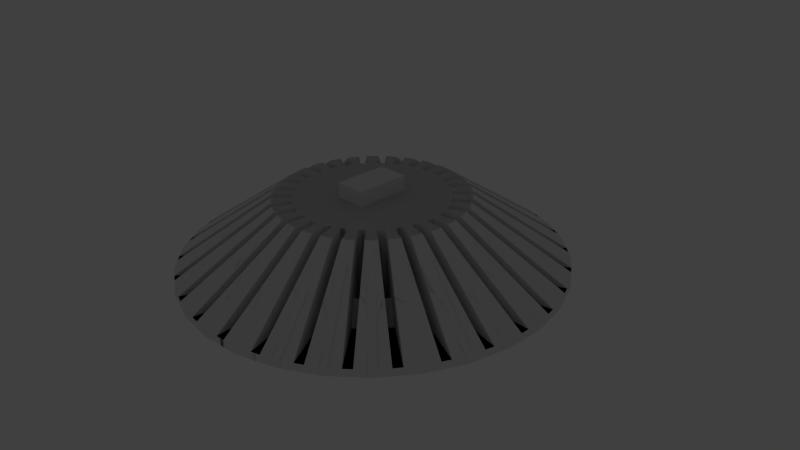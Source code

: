 # Source: design2.blend  (saved by Blender 2.71.0; exported with 4.5.12 LTS)
import bpy
from mathutils import Matrix  # noqa: F401  (used for matrix-valued properties, if any)

bpy.ops.wm.read_factory_settings(use_empty=True)
scene = bpy.context.scene
scene.name = 'Scene'

# ---- collections
col_collection_1 = bpy.data.collections.new('Collection 1'); scene.collection.children.link(col_collection_1)
col_collection_1.hide_render = True
col_collection_1.hide_viewport = True
col_collection_2 = bpy.data.collections.new('Collection 2'); scene.collection.children.link(col_collection_2)
col_collection_2.hide_render = True
col_collection_2.hide_viewport = True
col_collection_5 = bpy.data.collections.new('Collection 5'); scene.collection.children.link(col_collection_5)
col_collection_5.hide_render = True
col_collection_5.hide_viewport = True
col_collection_6 = bpy.data.collections.new('Collection 6'); scene.collection.children.link(col_collection_6)
col_collection_7 = bpy.data.collections.new('Collection 7'); scene.collection.children.link(col_collection_7)
col_collection_7.hide_render = True
col_collection_7.hide_viewport = True
col_collection_8 = bpy.data.collections.new('Collection 8'); scene.collection.children.link(col_collection_8)
col_collection_8.hide_render = True
col_collection_8.hide_viewport = True
col_collection_9 = bpy.data.collections.new('Collection 9'); scene.collection.children.link(col_collection_9)
col_collection_9.hide_render = True
col_collection_9.hide_viewport = True
col_collection_11 = bpy.data.collections.new('Collection 11'); scene.collection.children.link(col_collection_11)
col_collection_11.hide_render = True
col_collection_11.hide_viewport = True
col_collection_16 = bpy.data.collections.new('Collection 16'); scene.collection.children.link(col_collection_16)
col_collection_16.hide_render = True
col_collection_16.hide_viewport = True

# ---- materials (node trees are filled in below, after node groups)
mat_material = bpy.data.materials.new('Material')
mat_material.alpha_threshold = 0.0
mat_material.use_transparent_shadow = False
mat_material.roughness = 0.5
mat_material.line_color = (0.0, 0.0, 0.0, 1.0)

# ---- material node trees

# ---- world
world_world = bpy.data.worlds.new('World'); scene.world = world_world
world_world.color = (0.05088, 0.05088, 0.05088)
world_world.use_sun_shadow = False
world_world.sun_shadow_jitter_overblur = 0.0
world_world.cycles.sampling_method = 'MANUAL'
world_world.cycles.sample_map_resolution = 256

# ---- cameras
cam_camera = bpy.data.cameras.new('Camera')
cam_camera.clip_end = 100.0
cam_camera.lens = 35.0
cam_camera.sensor_width = 32.0
cam_camera.sensor_height = 18.0
cam_camera.ortho_scale = 7.314
cam_camera.dof.focus_distance = 0.0
cam_camera.dof.aperture_fstop = 128.0

# ---- lights
light_lamp = bpy.data.lights.new('Lamp', 'POINT')
light_lamp.transmission_factor = 0.0
light_lamp.cutoff_distance = 30.0
light_lamp.energy = 100.0
light_lamp.shadow_buffer_clip_start = 1.001
light_lamp.shadow_soft_size = 0.1
light_lamp.shadow_maximum_resolution = 0.006
light_lamp.use_absolute_resolution = True
light_lamp.cycles.use_multiple_importance_sampling = False

# ---- meshes
me_cylinder_001 = bpy.data.meshes.new('Cylinder.001')
me_cylinder_001.from_pydata([(-1.187e-08, 1.1, 0.0), (8.045e-08, 0.4721, 0.1), (0.2146, 1.079, 0.0), (0.09348, 0.4629, 0.1), (0.421, 1.016, 0.0), (0.1834, 0.4356, 0.1), (0.6111, 0.9146, 0.0), (0.2662, 0.3914, 0.1), (0.7778, 0.7778, 0.0), (0.3388, 0.3318, 0.1), (0.9146, 0.6111, 0.0), (0.3984, 0.2592, 0.1), (1.016, 0.421, 0.0), (0.4427, 0.1763, 0.1), (1.079, 0.2146, 0.0), (0.47, 0.08643, 0.1), (1.1, 5.455e-08, 0.0), (0.4792, -0.007046, 0.1), (1.079, -0.2146, 0.0), (0.47, -0.1005, 0.1), (1.016, -0.421, 0.0), (0.4427, -0.1904, 0.1), (0.9146, -0.6111, 0.0), (0.3984, -0.2733, 0.1), (0.7778, -0.7778, 0.0), (0.3388, -0.3459, 0.1), (0.6111, -0.9146, 0.0), (0.2662, -0.4055, 0.1), (0.421, -1.016, 0.0), (0.1834, -0.4497, 0.1), (0.2146, -1.079, 0.0), (0.09348, -0.477, 0.1), (-3.703e-07, -1.1, 0.0), (-7.568e-08, -0.4862, 0.1), (-0.2146, -1.079, 0.0), (-0.09348, -0.477, 0.1), (-0.421, -1.016, 0.0), (-0.1834, -0.4497, 0.1), (-0.6111, -0.9146, 0.0), (-0.2662, -0.4055, 0.1), (-0.7778, -0.7778, 0.0), (-0.3388, -0.3459, 0.1), (-0.9146, -0.6111, 0.0), (-0.3984, -0.2733, 0.1), (-1.016, -0.421, 0.0), (-0.4427, -0.1904, 0.1), (-1.079, -0.2146, 0.0), (-0.47, -0.1005, 0.1), (-1.1, 1.034e-06, 0.0), (-0.4792, -0.007046, 0.1), (-1.079, 0.2146, 0.0), (-0.47, 0.08643, 0.1), (-1.016, 0.421, 0.0), (-0.4427, 0.1763, 0.1), (-0.9146, 0.6111, 0.0), (-0.3984, 0.2592, 0.1), (-0.7778, 0.7778, 0.0), (-0.3388, 0.3318, 0.1), (-0.6111, 0.9146, 0.0), (-0.2662, 0.3914, 0.1), (-0.421, 1.016, 0.0), (-0.1834, 0.4356, 0.1), (-0.2146, 1.079, 0.0), (-0.09348, 0.4629, 0.1), (1.376e-07, -0.007046, 0.1), (3.094e-08, -0.2466, 0.1), (-2.393e-09, 1.029, 0.25), (0.2008, 1.009, 0.25), (0.3938, 0.9508, 0.25), (0.5718, 0.8557, 0.25), (0.7277, 0.7277, 0.25), (0.8557, 0.5718, 0.25), (0.9508, 0.3938, 0.25), (1.009, 0.2008, 0.25), (1.029, 7.065e-08, 0.25), (1.009, -0.2008, 0.25), (0.9508, -0.3938, 0.25), (0.8557, -0.5718, 0.25), (0.7277, -0.7277, 0.25), (0.5718, -0.8557, 0.25), (0.3938, -0.9508, 0.25), (0.2008, -1.009, 0.25), (-3.377e-07, -1.029, 0.25), (-0.2008, -1.009, 0.25), (-0.3938, -0.9508, 0.25), (-0.5718, -0.8557, 0.25), (-0.7277, -0.7277, 0.25), (-0.8557, -0.5718, 0.25), (-0.9508, -0.3938, 0.25), (-1.009, -0.2008, 0.25), (-1.029, 9.867e-07, 0.25), (-1.009, 0.2008, 0.25), (-0.9508, 0.3938, 0.25), (-0.8557, 0.5718, 0.25), (-0.7277, 0.7277, 0.25), (-0.5718, 0.8557, 0.25), (-0.3938, 0.9508, 0.25), (-0.2008, 1.009, 0.25), (1.596e-08, 0.9392, 0.1), (0.1839, 0.9211, 0.1), (0.3608, 0.8674, 0.1), (0.5237, 0.7803, 0.1), (0.6666, 0.6631, 0.1), (0.7838, 0.5202, 0.1), (0.8709, 0.3572, 0.1), (0.9246, 0.1804, 0.1), (0.9427, -0.003523, 0.1), (0.9246, -0.1874, 0.1), (0.8709, -0.3643, 0.1), (0.7838, -0.5273, 0.1), (0.6666, -0.6701, 0.1), (0.5237, -0.7873, 0.1), (0.3608, -0.8745, 0.1), (0.1839, -0.9281, 0.1), (-2.912e-07, -0.9462, 0.1), (-0.1839, -0.9281, 0.1), (-0.3608, -0.8745, 0.1), (-0.5237, -0.7873, 0.1), (-0.6666, -0.6701, 0.1), (-0.7838, -0.5273, 0.1), (-0.8709, -0.3643, 0.1), (-0.9246, -0.1874, 0.1), (-0.9427, -0.003522, 0.1), (-0.9246, 0.1804, 0.1), (-0.8709, 0.3572, 0.1), (-0.7838, 0.5202, 0.1), (-0.6666, 0.6631, 0.1), (-0.5237, 0.7803, 0.1), (-0.3608, 0.8674, 0.1), (-0.1839, 0.9211, 0.1)], [], [(98, 1, 3, 99), (99, 3, 5, 100), (100, 5, 7, 101), (101, 7, 9, 102), (102, 9, 11, 103), (103, 11, 13, 104), (104, 13, 15, 105), (105, 15, 17, 106), (106, 17, 19, 107), (107, 19, 21, 108), (108, 21, 23, 109), (109, 23, 25, 110), (110, 25, 27, 111), (111, 27, 29, 112), (112, 29, 31, 113), (113, 31, 33, 114), (114, 33, 35, 115), (115, 35, 37, 116), (116, 37, 39, 117), (117, 39, 41, 118), (118, 41, 43, 119), (119, 43, 45, 120), (120, 45, 47, 121), (121, 47, 49, 122), (122, 49, 51, 123), (123, 51, 53, 124), (124, 53, 55, 125), (125, 55, 57, 126), (126, 57, 59, 127), (127, 59, 61, 128), (129, 63, 1, 98), (128, 61, 63, 129), (0, 2, 4, 6, 8, 10, 12, 14, 16, 18, 20, 22, 24, 26, 28, 30, 32, 34, 36, 38, 40, 42, 44, 46, 48, 50, 52, 54, 56, 58, 60, 62), (55, 53, 64), (11, 9, 64), (33, 31, 64, 65), (61, 59, 64), (39, 37, 64), (3, 1, 64), (17, 15, 64), (45, 43, 64), (23, 21, 64), (51, 49, 64), (7, 5, 64), (29, 27, 64), (57, 55, 64), (35, 33, 65, 64), (13, 11, 64), (63, 61, 64), (41, 39, 64), (19, 17, 64), (47, 45, 64), (25, 23, 64), (53, 51, 64), (9, 7, 64), (31, 29, 64), (59, 57, 64), (37, 35, 64), (15, 13, 64), (1, 63, 64), (43, 41, 64), (21, 19, 64), (49, 47, 64), (5, 3, 64), (27, 25, 64), (0, 66, 67, 2), (2, 67, 68, 4), (4, 68, 69, 6), (6, 69, 70, 8), (8, 70, 71, 10), (10, 71, 72, 12), (12, 72, 73, 14), (14, 73, 74, 16), (16, 74, 75, 18), (18, 75, 76, 20), (20, 76, 77, 22), (22, 77, 78, 24), (24, 78, 79, 26), (26, 79, 80, 28), (28, 80, 81, 30), (30, 81, 82, 32), (32, 82, 83, 34), (34, 83, 84, 36), (36, 84, 85, 38), (38, 85, 86, 40), (40, 86, 87, 42), (42, 87, 88, 44), (44, 88, 89, 46), (46, 89, 90, 48), (48, 90, 91, 50), (50, 91, 92, 52), (52, 92, 93, 54), (54, 93, 94, 56), (56, 94, 95, 58), (58, 95, 96, 60), (62, 97, 66, 0), (60, 96, 97, 62), (66, 98, 99, 67), (67, 99, 100, 68), (68, 100, 101, 69), (69, 101, 102, 70), (70, 102, 103, 71), (71, 103, 104, 72), (72, 104, 105, 73), (73, 105, 106, 74), (74, 106, 107, 75), (75, 107, 108, 76), (76, 108, 109, 77), (77, 109, 110, 78), (78, 110, 111, 79), (79, 111, 112, 80), (80, 112, 113, 81), (81, 113, 114, 82), (82, 114, 115, 83), (83, 115, 116, 84), (84, 116, 117, 85), (85, 117, 118, 86), (86, 118, 119, 87), (87, 119, 120, 88), (88, 120, 121, 89), (89, 121, 122, 90), (90, 122, 123, 91), (91, 123, 124, 92), (92, 124, 125, 93), (93, 125, 126, 94), (94, 126, 127, 95), (95, 127, 128, 96), (97, 129, 98, 66), (96, 128, 129, 97)])
me_cylinder_001.use_remesh_preserve_volume = False
me_cylinder_001.use_remesh_preserve_attributes = False
me_cylinder_001.use_mirror_vertex_groups = False
me_cylinder_001.update()
me_cube_004 = bpy.data.meshes.new('Cube.004')
me_cube_004.from_pydata([(-0.2, -0.35, 0.0), (-0.2, 0.35, 0.0), (0.2, 0.35, 0.0), (0.2, -0.35, 0.0), (-0.2, -0.35, 14.5), (-0.2, 0.35, 14.5), (0.2, 0.35, 14.5), (0.2, -0.35, 14.5)], [], [(4, 5, 1, 0), (5, 6, 2, 1), (6, 7, 3, 2), (7, 4, 0, 3), (0, 1, 2, 3), (7, 6, 5, 4)])
me_cube_004.use_remesh_preserve_volume = False
me_cube_004.use_remesh_preserve_attributes = False
me_cube_004.use_mirror_vertex_groups = False
me_cube_004.update()
me_cylinder = bpy.data.meshes.new('Cylinder')
me_cylinder.from_pydata([(0.0, 1.0, 0.0), (0.0, 1.0, 1.7), (0.1951, 0.9808, 0.0), (0.1951, 0.9808, 1.7), (0.3827, 0.9239, 0.0), (0.3827, 0.9239, 1.7), (0.5556, 0.8315, 0.0), (0.5556, 0.8315, 1.7), (0.7071, 0.7071, 0.0), (0.7071, 0.7071, 1.7), (0.8315, 0.5556, 0.0), (0.8315, 0.5556, 1.7), (0.9239, 0.3827, 0.0), (0.9239, 0.3827, 1.7), (0.9808, 0.1951, 0.0), (0.9808, 0.1951, 1.7), (1.0, 7.55e-08, 0.0), (1.0, 7.55e-08, 1.7), (0.9808, -0.1951, 0.0), (0.9808, -0.1951, 1.7), (0.9239, -0.3827, 0.0), (0.9239, -0.3827, 1.7), (0.8315, -0.5556, 0.0), (0.8315, -0.5556, 1.7), (0.7071, -0.7071, 0.0), (0.7071, -0.7071, 1.7), (0.5556, -0.8315, 0.0), (0.5556, -0.8315, 1.7), (0.3827, -0.9239, 0.0), (0.3827, -0.9239, 1.7), (0.1951, -0.9808, 0.0), (0.1951, -0.9808, 1.7), (-3.258e-07, -1.0, 0.0), (-3.258e-07, -1.0, 1.7), (-0.1951, -0.9808, 0.0), (-0.1951, -0.9808, 1.7), (-0.3827, -0.9239, 0.0), (-0.3827, -0.9239, 1.7), (-0.5556, -0.8315, 0.0), (-0.5556, -0.8315, 1.7), (-0.7071, -0.7071, 0.0), (-0.7071, -0.7071, 1.7), (-0.8315, -0.5556, 0.0), (-0.8315, -0.5556, 1.7), (-0.9239, -0.3827, 0.0), (-0.9239, -0.3827, 1.7), (-0.9808, -0.1951, 0.0), (-0.9808, -0.1951, 1.7), (-1.0, 9.656e-07, 0.0), (-1.0, 9.656e-07, 1.7), (-0.9808, 0.1951, 0.0), (-0.9808, 0.1951, 1.7), (-0.9239, 0.3827, 0.0), (-0.9239, 0.3827, 1.7), (-0.8315, 0.5556, 0.0), (-0.8315, 0.5556, 1.7), (-0.7071, 0.7071, 0.0), (-0.7071, 0.7071, 1.7), (-0.5556, 0.8315, 0.0), (-0.5556, 0.8315, 1.7), (-0.3827, 0.9239, 0.0), (-0.3827, 0.9239, 1.7), (-0.1951, 0.9808, 0.0), (-0.1951, 0.9808, 1.7)], [], [(0, 1, 3, 2), (2, 3, 5, 4), (4, 5, 7, 6), (6, 7, 9, 8), (8, 9, 11, 10), (10, 11, 13, 12), (12, 13, 15, 14), (14, 15, 17, 16), (16, 17, 19, 18), (18, 19, 21, 20), (20, 21, 23, 22), (22, 23, 25, 24), (24, 25, 27, 26), (26, 27, 29, 28), (28, 29, 31, 30), (30, 31, 33, 32), (32, 33, 35, 34), (34, 35, 37, 36), (36, 37, 39, 38), (38, 39, 41, 40), (40, 41, 43, 42), (42, 43, 45, 44), (44, 45, 47, 46), (46, 47, 49, 48), (48, 49, 51, 50), (50, 51, 53, 52), (52, 53, 55, 54), (54, 55, 57, 56), (56, 57, 59, 58), (58, 59, 61, 60), (3, 1, 63, 61, 59, 57, 55, 53, 51, 49, 47, 45, 43, 41, 39, 37, 35, 33, 31, 29, 27, 25, 23, 21, 19, 17, 15, 13, 11, 9, 7, 5), (62, 63, 1, 0), (60, 61, 63, 62), (0, 2, 4, 6, 8, 10, 12, 14, 16, 18, 20, 22, 24, 26, 28, 30, 32, 34, 36, 38, 40, 42, 44, 46, 48, 50, 52, 54, 56, 58, 60, 62)])
me_cylinder.use_remesh_preserve_volume = False
me_cylinder.use_remesh_preserve_attributes = False
me_cylinder.use_mirror_vertex_groups = False
me_cylinder.update()
me_cube_020 = bpy.data.meshes.new('Cube.020')
me_cube_020.from_pydata([(0.16, -0.2, -0.1), (0.06, -0.06, -0.1), (0.16, -0.2, 0.1), (0.06, -0.06, 0.1), (0.18, 0.1223, -0.1), (0.18, 0.1223, 0.1), (0.18, -6.054e-08, 0.1), (0.18, -2.328e-08, -0.1), (0.12, -0.42, -0.1), (0.1, -0.42, -0.1), (0.12, -0.42, 0.1), (0.1, -0.42, 0.1), (0.16, -0.2819, -0.1), (0.08, -0.2087, -0.1), (0.08, -0.2087, 0.1), (0.16, -0.2819, 0.1), (0.2, -0.21, -0.1), (0.2, -0.21, 0.1), (0.2, -0.28, -0.1), (0.2, -0.28, 0.1), (0.16, -0.04, -0.1), (0.16, -0.04, 0.1), (0.16, 0.1223, -0.1), (0.16, 0.1223, 0.1), (-0.16, -0.2, -0.1), (-0.06, -0.06, -0.1), (-0.16, -0.2, 0.1), (-0.06, -0.06, 0.1), (-0.18, 0.1223, -0.1), (-0.18, 0.1223, 0.1), (-0.18, -1.537e-07, 0.1), (-0.18, -1.164e-07, -0.1), (-0.12, -0.42, -0.1), (-0.1, -0.42, -0.1), (-0.12, -0.42, 0.1), (-0.1, -0.42, 0.1), (-0.16, -0.2819, -0.1), (-0.08, -0.22, -0.1), (-0.08, -0.22, 0.1), (-0.16, -0.3, 0.1), (-0.2, -0.21, -0.1), (-0.2, -0.21, 0.1), (-0.2, -0.28, -0.1), (-0.2, -0.28, 0.1), (-0.16, -0.04, -0.1), (6.547e-09, -0.04, 0.1), (-0.16, -0.04, 0.1), (6.547e-09, -0.04, -0.1), (-0.16, 0.1223, -0.1), (9.567e-09, 0.1223, 0.1), (-0.16, 0.1223, 0.1), (9.567e-09, 0.1223, -0.1), (-0.1759, 0.002059, 0.1009)], [], [(12, 8, 9, 13), (11, 9, 8, 10), (14, 11, 10, 15), (13, 9, 11, 14), (0, 12, 13, 1), (3, 14, 15, 2), (1, 13, 14, 3), (15, 19, 17, 2), (19, 10, 8, 18), (17, 19, 18, 16), (0, 16, 18, 12), (10, 19, 15), (2, 17, 16, 0), (12, 18, 8), (2, 0, 20, 21), (21, 6, 5, 23), (7, 20, 22, 4), (6, 7, 4, 5), (7, 6, 21, 20), (4, 22, 23, 5), (20, 0, 1), (36, 37, 33, 32), (47, 44, 48, 51), (46, 45, 49, 50), (35, 34, 32, 33), (38, 39, 34, 35), (37, 38, 35, 33), (24, 25, 37, 36), (27, 26, 39, 38), (25, 27, 38, 37), (39, 26, 41, 43), (43, 42, 32, 34), (41, 40, 42, 43), (24, 36, 42, 40), (34, 39, 43), (26, 24, 40, 41), (36, 32, 42), (26, 46, 44, 24), (47, 25, 44), (27, 45, 46, 26), (46, 50, 29, 30), (31, 28, 48, 44), (30, 29, 28, 31), (45, 27, 25, 47), (31, 44, 46, 30), (48, 50, 49, 51), (28, 29, 50, 48), (44, 25, 24), (47, 51, 22, 20), (21, 23, 49, 45), (47, 20, 1), (3, 2, 21, 45), (45, 47, 1, 3), (22, 51, 49, 23)])
me_cube_020.use_remesh_preserve_volume = False
me_cube_020.use_remesh_preserve_attributes = False
me_cube_020.use_mirror_vertex_groups = False
me_cube_020.update()
me_cube_003 = bpy.data.meshes.new('Cube.003')
me_cube_003.from_pydata([(-0.105, -0.1, -0.18), (-0.105, 0.1, -0.18), (0.105, 0.1, -0.18), (0.105, -0.1, -0.18), (-0.105, -0.1, 0.18), (-0.105, 0.1, 0.18), (0.105, 0.1, 0.18), (0.105, -0.1, 0.18)], [], [(4, 5, 1, 0), (5, 6, 2, 1), (6, 7, 3, 2), (7, 4, 0, 3), (0, 1, 2, 3), (7, 6, 5, 4)])
me_cube_003.use_remesh_preserve_volume = False
me_cube_003.use_remesh_preserve_attributes = False
me_cube_003.use_mirror_vertex_groups = False
me_cube_003.update()
me_cube = bpy.data.meshes.new('Cube')
me_cube.from_pydata([(11.0, 0.05, 0.0), (11.0, -0.05, 0.0), (1.0, -0.05, 0.0), (1.0, 0.05, 0.0), (11.0, 0.05, 16.0), (11.0, -0.05, 16.0), (1.0, -0.05, 16.0), (1.0, 0.05, 16.0), (10.5, 0.05, 0.5), (1.5, 0.05, 0.5), (10.5, 0.05, 15.5), (1.5, 0.05, 15.5), (10.5, -0.05, 0.5), (1.5, -0.05, 0.5), (10.5, -0.05, 15.5), (1.5, -0.05, 15.5), (1.748, 0.05001, 0.0), (1.748, -0.04999, 0.0), (1.75, 0.05001, 0.5), (1.75, -0.04999, 0.5), (1.25, 0.05, 0.0), (1.25, -0.05, 0.0), (1.55, 0.05, 0.5), (1.55, -0.05, 0.5), (1.5, 0.05, 0.25), (1.5, -0.05, 0.25), (1.65, 0.05, 0.5), (1.65, -0.05, 0.5)], [], [(20, 21, 2, 3), (4, 7, 6, 5), (0, 4, 5, 1), (5, 6, 15, 14), (2, 6, 7, 3), (7, 4, 10, 11), (11, 10, 14, 15), (3, 7, 11, 9), (4, 0, 8, 10), (20, 3, 9, 22), (6, 2, 13, 15), (1, 5, 14, 12), (17, 1, 12, 19), (10, 8, 12, 14), (18, 19, 12, 8), (11, 15, 13, 9), (0, 1, 17, 16), (0, 16, 18, 8), (25, 17, 19, 27), (26, 27, 19, 18), (24, 25, 21, 20), (24, 20, 22, 26), (2, 21, 23, 13), (9, 13, 23, 22), (21, 25, 27, 23), (22, 23, 27, 26), (16, 17, 25, 24), (16, 24, 26, 18)])
me_cube.materials.append(mat_material)
me_cube.use_remesh_preserve_volume = False
me_cube.use_remesh_preserve_attributes = False
me_cube.use_mirror_vertex_groups = False
me_cube.update()
me_cube_001 = bpy.data.meshes.new('Cube.001')
me_cube_001.from_pydata([(1.196, 0.387, 0.0), (2.391, 0.7765, 0.0), (1.195, 0.388, 0.85), (1.211, 0.3137, 0.0), (1.234, 0.2061, 0.0), (2.433, 0.5785, 0.0), (2.458, 0.4611, 0.0), (1.234, 0.2061, 0.85), (1.211, 0.3137, 0.85), (0.9574, 0.3057, 0.0), (0.9563, 0.3106, 0.85), (0.9667, 0.2617, 0.0), (0.9667, 0.2617, 0.85), (0.9896, 0.1541, 0.0), (0.9896, 0.1541, 0.85), (0.09574, 0.03057, 0.5611), (0.09574, 0.03057, 0.85), (1.196, 0.387, -0.1), (2.391, 0.7765, -0.1), (2.433, 0.5785, -0.1), (2.458, 0.4611, -0.1), (0.9574, 0.3057, -0.1), (0.09574, 0.03057, 0.45), (0.8127, 0.2648, 0.0), (0.8501, 0.08869, -0.1), (0.8501, 0.08869, 0.85), (0.4782, 0.1553, 0.5611), (0.4782, 0.1553, 0.45), (0.4782, 0.1553, 0.85), (1.69, 0.418, 0.0), (1.714, 0.3055, 0.0), (1.221, 0.316, 0.0), (1.244, 0.208, 0.0), (1.456, 0.367, 0.24), (1.479, 0.2567, 0.24), (0.9349, 0.8399, 0.0), (1.868, 1.682, 0.0), (0.9343, 0.8407, 0.85), (0.9789, 0.7792, 0.0), (1.044, 0.6902, 0.0), (1.987, 1.518, 0.0), (2.058, 1.421, 0.0), (1.044, 0.6902, 0.85), (0.9789, 0.7792, 0.85), (0.7502, 0.6687, 0.0), (0.7473, 0.6727, 0.85), (0.7767, 0.6323, 0.0), (0.7767, 0.6323, 0.85), (0.8413, 0.5433, 0.0), (0.8413, 0.5433, 0.85), (0.07502, 0.06687, 0.5611), (0.07502, 0.06687, 0.85), (0.9349, 0.8399, -0.1), (1.868, 1.682, -0.1), (1.987, 1.518, -0.1), (2.058, 1.421, -0.1), (0.7502, 0.6687, -0.1), (0.07502, 0.06687, 0.45), (0.6348, 0.5724, 0.0), (0.7406, 0.4268, -0.1), (0.7406, 0.4268, 0.85), (0.3737, 0.3364, 0.5611), (0.3737, 0.3364, 0.45), (0.3737, 0.3364, 0.85), (1.374, 1.069, 0.0), (1.441, 0.9762, 0.0), (0.9869, 0.7853, 0.0), (1.052, 0.6959, 0.0), (1.18, 0.9273, 0.24), (1.247, 0.8361, 0.24), (1.089, 0.6272, 0.0), (2.177, 1.257, 0.0), (1.089, 0.6281, 0.85), (1.12, 0.5587, 0.0), (1.164, 0.4582, 0.0), (2.259, 1.072, 0.0), (2.308, 0.962, 0.0), (1.164, 0.4582, 0.85), (1.12, 0.5587, 0.85), (0.8729, 0.4981, 0.0), (0.8708, 0.5027, 0.85), (0.8912, 0.457, 0.0), (0.8912, 0.457, 0.85), (0.9359, 0.3565, 0.0), (0.9359, 0.3565, 0.85), (0.08729, 0.04981, 0.5611), (0.08729, 0.04981, 0.85), (1.089, 0.6272, -0.1), (2.177, 1.257, -0.1), (2.259, 1.072, -0.1), (2.308, 0.962, -0.1), (0.8729, 0.4981, -0.1), (0.08729, 0.04981, 0.45), (0.7399, 0.4279, 0.0), (0.8131, 0.2635, -0.1), (0.8131, 0.2635, 0.85), (0.4354, 0.2513, 0.5611), (0.4354, 0.2513, 0.45), (0.4354, 0.2513, 0.85), (1.566, 0.7602, 0.0), (1.613, 0.6552, 0.0), (1.129, 0.5629, 0.0), (1.174, 0.4621, 0.0), (1.347, 0.6616, 0.24), (1.393, 0.5586, 0.24), (0.2626, 1.229, 0.0), (1.022, 2.297, 0.0), (0.5109, 1.148, 0.85), (0.334, 1.206, 0.0), (0.4386, 1.172, 0.0), (0.7155, 2.396, 0.0), (0.8296, 2.359, 0.0), (0.4386, 1.172, 0.85), (0.334, 1.206, 0.85), (0.2139, 0.982, 0.0), (0.2567, 0.9681, 0.0), (0.2567, 0.9681, 0.85), (0.4089, 0.9186, 0.85), (0.3613, 0.9341, 0.0), (0.3613, 0.9341, 0.85), (0.04041, 0.09202, 0.5611), (0.04041, 0.09202, 0.85), (0.5099, 1.149, -0.1), (1.022, 2.297, -0.1), (0.7155, 2.396, -0.1), (0.8296, 2.359, -0.1), (0.2139, 0.982, -0.1), (0.04041, 0.09202, 0.45), (0.1771, 0.8362, 0.85), (0.1771, 0.8362, 0.0), (0.1771, 0.8362, -0.1), (0.1046, 0.4918, 0.5611), (0.2044, 0.4593, 0.45), (0.2044, 0.4593, 0.85), (0.483, 1.673, 0.0), (0.5924, 1.637, 0.0), (0.3369, 1.215, 0.0), (0.4419, 1.181, 0.0), (0.4099, 1.444, 0.24), (0.5171, 1.409, 0.24), (0.001376, 1.257, 0.0), (0.5224, 2.459, 0.0), (0.2609, 1.229, 0.85), (0.07596, 1.249, 0.0), (0.1854, 1.237, 0.0), (0.2017, 2.493, 0.0), (0.321, 2.48, 0.0), (0.1854, 1.237, 0.85), (0.07597, 1.249, 0.85), (0.005079, 1.005, 0.0), (0.04983, 1.0, 0.0), (0.04983, 1.0, 0.85), (0.209, 0.9835, 0.85), (0.1592, 0.9888, 0.0), (0.1592, 0.9888, 0.85), (0.0204, 0.09841, 0.5611), (0.0204, 0.09841, 0.85), (0.26, 1.23, -0.1), (0.5224, 2.459, -0.1), (0.2017, 2.493, -0.1), (0.321, 2.48, -0.1), (0.005079, 1.005, -0.1), (0.0204, 0.09841, 0.45), (-0.0006556, 0.8548, 0.85), (-0.0006556, 0.8548, 0.0), (-0.0006556, 0.8548, -0.1), (5.311e-05, 0.5027, 0.5611), (0.1045, 0.4918, 0.45), (0.1045, 0.4918, 0.85), (0.1247, 1.736, 0.0), (0.2391, 1.724, 0.0), (0.07681, 1.259, 0.0), (0.1866, 1.247, 0.0), (0.1008, 1.498, 0.24), (0.2128, 1.486, 0.24), (0.5124, 1.148, 0.0), (1.477, 2.034, 0.0), (0.7385, 1.017, 0.85), (0.5774, 1.11, 0.0), (0.6726, 1.055, 0.0), (1.198, 2.195, 0.0), (1.302, 2.135, 0.0), (0.6726, 1.055, 0.85), (0.5774, 1.11, 0.85), (0.4134, 0.916, 0.0), (0.4524, 0.8935, 0.0), (0.4524, 0.8935, 0.85), (0.5909, 0.8135, 0.85), (0.5476, 0.8385, 0.0), (0.5476, 0.8385, 0.85), (0.05866, 0.0816, 0.5611), (0.05866, 0.0816, 0.85), (0.7376, 1.018, -0.1), (1.477, 2.034, -0.1), (1.198, 2.195, -0.1), (1.302, 2.135, -0.1), (0.4134, 0.916, -0.1), (0.05866, 0.0816, 0.45), (0.3471, 0.7811, 0.85), (0.3471, 0.7811, 0.0), (0.3471, 0.7811, -0.1), (0.2045, 0.4593, 0.5611), (0.2955, 0.4068, 0.45), (0.2955, 0.4068, 0.85), (0.8202, 1.536, 0.0), (0.9198, 1.478, 0.0), (0.5822, 1.119, 0.0), (0.6778, 1.064, 0.0), (0.7012, 1.327, 0.24), (0.7988, 1.271, 0.24), (0.7398, 1.016, 0.0), (0.7955, 0.9657, 0.0), (0.8773, 0.8921, 0.0), (1.628, 1.898, 0.0), (1.717, 1.818, 0.0), (0.8773, 0.8921, 0.85), (0.7955, 0.9657, 0.85), (0.5948, 0.8101, 0.0), (0.6283, 0.7799, 0.0), (0.6283, 0.7799, 0.85), (0.71, 0.7063, 0.0), (0.71, 0.7063, 0.85), (1.628, 1.898, -0.1), (1.717, 1.818, -0.1), (0.5948, 0.8101, -0.1), (0.5019, 0.6919, 0.85), (0.5019, 0.6919, 0.0), (0.6356, 0.5714, -0.1), (0.5019, 0.6919, -0.1), (0.6356, 0.5714, 0.85), (0.2956, 0.4067, 0.5611), (1.122, 1.332, 0.0), (1.207, 1.255, 0.0), (0.8021, 0.9733, 0.0), (0.8841, 0.8994, 0.0), (0.9618, 1.152, 0.24), (1.046, 1.077, 0.24), (-1.088, 0.6296, 0.0), (-1.868, 1.682, 0.0), (-0.9343, 0.8407, 0.85), (-1.044, 0.6902, 0.0), (-0.9789, 0.7792, 0.0), (-2.058, 1.421, 0.0), (-1.987, 1.518, 0.0), (-0.9789, 0.7792, 0.85), (-1.044, 0.6902, 0.85), (-0.8678, 0.5069, 0.0), (-0.8413, 0.5433, 0.0), (-0.8413, 0.5433, 0.85), (-0.7473, 0.6727, 0.85), (-0.7767, 0.6323, 0.0), (-0.7767, 0.6323, 0.85), (-0.07502, 0.06687, 0.5611), (-0.07502, 0.06687, 0.85), (-0.9349, 0.8399, -0.1), (-1.868, 1.682, -0.1), (-2.058, 1.421, -0.1), (-1.987, 1.518, -0.1), (-0.7444, 0.6768, -0.1), (-0.07502, 0.06687, 0.45), (-0.7406, 0.4268, 0.85), (-0.7406, 0.4268, 0.0), (-0.7406, 0.4268, -0.1), (-0.4354, 0.2514, 0.5611), (-0.3736, 0.3364, 0.45), (-0.3736, 0.3364, 0.85), (-1.441, 0.9762, 0.0), (-1.374, 1.069, 0.0), (-1.052, 0.696, 0.0), (-0.9869, 0.7853, 0.0), (-1.247, 0.8361, 0.24), (-1.18, 0.9273, 0.24), (-1.195, 0.3897, 0.0), (-2.177, 1.257, 0.0), (-1.089, 0.6281, 0.85), (-1.164, 0.4582, 0.0), (-1.12, 0.5587, 0.0), (-2.308, 0.962, 0.0), (-2.259, 1.072, 0.0), (-1.12, 0.5587, 0.85), (-1.164, 0.4582, 0.85), (-0.9542, 0.3154, 0.0), (-0.9359, 0.3565, 0.0), (-0.9359, 0.3565, 0.85), (-0.8708, 0.5027, 0.85), (-0.8912, 0.457, 0.0), (-0.8912, 0.457, 0.85), (-0.08729, 0.04981, 0.5611), (-0.08729, 0.04981, 0.85), (-1.089, 0.6272, -0.1), (-2.177, 1.257, -0.1), (-2.308, 0.962, -0.1), (-2.259, 1.072, -0.1), (-0.8688, 0.5072, -0.1), (-0.08729, 0.04981, 0.45), (-0.8131, 0.2635, 0.85), (-0.8131, 0.2635, 0.0), (-0.8131, 0.2635, -0.1), (-0.4781, 0.1554, 0.5611), (-0.4354, 0.2513, 0.45), (-0.4354, 0.2513, 0.85), (-1.613, 0.6552, 0.0), (-1.566, 0.7603, 0.0), (-1.174, 0.4621, 0.0), (-1.129, 0.5629, 0.0), (-1.393, 0.5586, 0.24), (-1.347, 0.6616, 0.24), (-1.25, -0.13, 0.0), (-2.5, 0.2625, 0.0), (-1.25, 0.131, 0.85), (-1.25, -0.055, 0.0), (-1.25, 0.055, 0.0), (-2.5, -0.06, 0.0), (-2.5, 0.06, 0.0), (-1.25, 0.055, 0.85), (-1.25, -0.055, 0.85), (-1.0, -0.1, 0.0), (-1.0, -0.055, 0.0), (-1.0, -0.055, 0.85), (-1.0, 0.105, 0.85), (-1.0, 0.055, 0.0), (-1.0, 0.055, 0.85), (-0.1, 0.01, 0.5611), (-0.1, 0.01, 0.85), (-1.25, 0.13, -0.1), (-2.5, 0.2625, -0.1), (-2.5, -0.06, -0.1), (-2.5, 0.06, -0.1), (-1.0, 0.11, -0.1), (-0.1, 0.01, 0.45), (-0.85, -0.09, 0.85), (-0.85, -0.09, 0.0), (-0.85, -0.09, -0.1), (-0.5, -0.0525, 0.5611), (-0.5, 0.0525, 0.45), (-0.5, 0.0525, 0.85), (-1.74, -0.0575, 0.0), (-1.74, 0.0575, 0.0), (-1.26, -0.0552, 0.0), (-1.26, 0.0552, 0.0), (-1.5, -0.05635, 0.24), (-1.5, 0.05635, 0.24), (-1.25, 0.1327, 0.0), (-2.391, 0.7765, 0.0), (-1.195, 0.388, 0.85), (-1.234, 0.2061, 0.0), (-1.211, 0.3137, 0.0), (-2.458, 0.4611, 0.0), (-2.433, 0.5785, 0.0), (-1.211, 0.3137, 0.85), (-1.234, 0.2061, 0.85), (-0.9989, 0.1101, 0.0), (-0.9896, 0.1541, 0.0), (-0.9896, 0.1541, 0.85), (-0.9563, 0.3106, 0.85), (-0.9667, 0.2617, 0.0), (-0.9667, 0.2617, 0.85), (-0.09574, 0.03057, 0.5611), (-0.09574, 0.03057, 0.85), (-1.196, 0.3871, -0.1), (-2.391, 0.7765, -0.1), (-2.458, 0.4611, -0.1), (-2.433, 0.5785, -0.1), (-0.9553, 0.3155, -0.1), (-0.09574, 0.03057, 0.45), (-0.8501, 0.08869, 0.85), (-0.8501, 0.08869, 0.0), (-0.8501, 0.08869, -0.1), (-0.5, 0.0526, 0.5611), (-0.4782, 0.1553, 0.45), (-0.4782, 0.1553, 0.85), (-1.714, 0.3055, 0.0), (-1.69, 0.418, 0.0), (-1.244, 0.208, 0.0), (-1.221, 0.316, 0.0), (-1.479, 0.2568, 0.24), (-1.456, 0.367, 0.24), (-0.7376, 1.018, 0.0), (-1.023, 2.296, 0.0), (-0.5115, 1.148, 0.85), (-0.6726, 1.055, 0.0), (-0.5774, 1.11, 0.0), (-1.302, 2.135, 0.0), (-1.198, 2.195, 0.0), (-0.5774, 1.11, 0.85), (-0.6726, 1.055, 0.85), (-0.5866, 0.816, 0.0), (-0.5476, 0.8385, 0.0), (-0.5476, 0.8385, 0.85), (-0.4091, 0.9185, 0.85), (-0.4524, 0.8935, 0.0), (-0.4524, 0.8935, 0.85), (-0.04134, 0.0916, 0.5611), (-0.04134, 0.0916, 0.85), (-0.5124, 1.148, -0.1), (-1.023, 2.296, -0.1), (-1.302, 2.135, -0.1), (-1.198, 2.195, -0.1), (-0.04134, 0.0916, 0.45), (-0.5029, 0.6911, 0.85), (-0.5029, 0.6911, 0.0), (-0.5029, 0.6911, -0.1), (-0.2955, 0.4068, 0.5611), (-0.2045, 0.4593, 0.45), (-0.2045, 0.4593, 0.85), (-0.9198, 1.478, 0.0), (-0.8202, 1.536, 0.0), (-0.6778, 1.064, 0.0), (-0.5822, 1.119, 0.0), (-0.7988, 1.271, 0.24), (-0.7012, 1.327, 0.24), (-0.933, 0.8419, 0.0), (-1.478, 2.034, 0.0), (-0.7391, 1.017, 0.85), (-0.8773, 0.8921, 0.0), (-0.7955, 0.9657, 0.0), (-1.717, 1.818, 0.0), (-1.628, 1.898, 0.0), (-0.7955, 0.9657, 0.85), (-0.8773, 0.8921, 0.85), (-0.7434, 0.6762, 0.0), (-0.71, 0.7063, 0.0), (-0.71, 0.7063, 0.85), (-0.5911, 0.8134, 0.85), (-0.6283, 0.7799, 0.0), (-0.6283, 0.7799, 0.85), (-0.05948, 0.08101, 0.5611), (-0.05948, 0.08101, 0.85), (-0.7398, 1.016, -0.1), (-1.478, 2.034, -0.1), (-1.717, 1.818, -0.1), (-1.628, 1.898, -0.1), (-0.5874, 0.8168, -0.1), (-0.05948, 0.08101, 0.45), (-0.6356, 0.5715, 0.85), (-0.6356, 0.5715, 0.0), (-0.6356, 0.5715, -0.1), (-0.3736, 0.3364, 0.5611), (-0.2955, 0.4067, 0.45), (-0.2955, 0.4067, 0.85), (-1.207, 1.255, 0.0), (-1.122, 1.332, 0.0), (-0.8841, 0.8994, 0.0), (-0.8021, 0.9733, 0.0), (-1.046, 1.077, 0.24), (-0.9618, 1.152, 0.24), (-0.5099, 1.149, 0.0), (-0.5229, 2.459, 0.0), (-0.2617, 1.229, 0.85), (-0.4386, 1.172, 0.0), (-0.334, 1.206, 0.0), (-0.8296, 2.359, 0.0), (-0.7155, 2.396, 0.0), (-0.334, 1.206, 0.85), (-0.4386, 1.172, 0.85), (-0.4041, 0.9202, 0.0), (-0.3613, 0.9341, 0.0), (-0.3613, 0.9341, 0.85), (-0.2092, 0.9835, 0.85), (-0.2567, 0.9681, 0.0), (-0.2567, 0.9681, 0.85), (-0.02139, 0.0982, 0.5611), (-0.02139, 0.0982, 0.85), (-0.2626, 1.229, -0.1), (-0.5229, 2.459, -0.1), (-0.8296, 2.359, -0.1), (-0.7155, 2.396, -0.1), (-0.4041, 0.9202, -0.1), (-0.02139, 0.0982, 0.45), (-0.3483, 0.7806, 0.85), (-0.3483, 0.7806, 0.0), (-0.3483, 0.7806, -0.1), (-0.2044, 0.4593, 0.5611), (-0.1046, 0.4918, 0.45), (-0.1046, 0.4918, 0.85), (-0.5924, 1.637, 0.0), (-0.483, 1.673, 0.0), (-0.4419, 1.181, 0.0), (-0.3369, 1.215, 0.0), (-0.5171, 1.409, 0.24), (-0.4099, 1.444, 0.24), (-0.2599, 1.23, 0.0), (-0.0002534, 2.514, 0.0), (-0.0003753, 1.257, 0.85), (-0.1854, 1.237, 0.0), (-0.07596, 1.249, 0.0), (-0.321, 2.48, 0.0), (-0.2016, 2.493, 0.0), (-0.07596, 1.249, 0.85), (-0.1854, 1.237, 0.85), (-0.204, 0.9841, 0.0), (-0.1592, 0.9888, 0.0), (-0.1592, 0.9888, 0.85), (-0.0001014, 1.005, 0.85), (-0.04983, 1.0, 0.0), (-0.04983, 1.0, 0.85), (-0.0005074, 0.1005, 0.5611), (-0.0005074, 0.1005, 0.85), (-0.00137, 1.257, -0.1), (-0.0002534, 2.514, -0.1), (-0.321, 2.48, -0.1), (-0.2016, 2.493, -0.1), (-0.204, 0.9841, -0.1), (-0.0005074, 0.1005, 0.45), (-0.1784, 0.8359, 0.85), (-0.1784, 0.8359, 0.0), (-0.1784, 0.8359, -0.1), (-0.1045, 0.4918, 0.5611), (-5.068e-05, 0.5027, 0.45), (-5.068e-05, 0.5027, 0.85), (-0.2391, 1.724, 0.0), (-0.1247, 1.736, 0.0), (-0.1866, 1.247, 0.0), (-0.07681, 1.259, 0.0), (-0.2128, 1.486, 0.24), (-0.1007, 1.498, 0.24), (0.5099, -1.149, 0.0), (1.022, -2.297, 0.0), (0.5109, -1.148, 0.85), (0.4386, -1.172, 0.0), (0.334, -1.206, 0.0), (0.8296, -2.359, 0.0), (0.7155, -2.396, 0.0), (0.334, -1.206, 0.85), (0.4386, -1.172, 0.85), (0.4041, -0.9202, 0.0), (0.4089, -0.9186, 0.85), (0.3613, -0.9341, 0.0), (0.3613, -0.9341, 0.85), (0.2567, -0.9681, 0.0), (0.2567, -0.9681, 0.85), (0.04041, -0.09202, 0.5611), (0.04041, -0.09202, 0.85), (0.5099, -1.149, -0.1), (1.022, -2.297, -0.1), (0.8296, -2.359, -0.1), (0.7155, -2.396, -0.1), (0.2044, -0.985, -0.1), (0.04041, -0.09202, 0.45), (0.3483, -0.7806, 0.0), (0.1771, -0.8362, -0.1), (0.1771, -0.8362, 0.85), (0.2044, -0.4593, 0.5611), (0.2044, -0.4593, 0.45), (0.2044, -0.4593, 0.85), (0.5924, -1.637, 0.0), (0.483, -1.673, 0.0), (0.4419, -1.181, 0.0), (0.3369, -1.215, 0.0), (0.5171, -1.409, 0.24), (0.4099, -1.444, 0.24), (0.7376, -1.018, 0.0), (1.477, -2.034, 0.0), (0.7384, -1.017, 0.85), (0.6726, -1.055, 0.0), (0.5774, -1.11, 0.0), (1.302, -2.135, 0.0), (1.198, -2.195, 0.0), (0.5774, -1.11, 0.85), (0.6726, -1.055, 0.85), (0.5866, -0.816, 0.0), (0.5909, -0.8135, 0.85), (0.5476, -0.8385, 0.0), (0.5476, -0.8385, 0.85), (0.4524, -0.8935, 0.0), (0.4524, -0.8935, 0.85), (0.05866, -0.0816, 0.5611), (0.05866, -0.0816, 0.85), (0.7376, -1.018, -0.1), (1.477, -2.034, -0.1), (1.302, -2.135, -0.1), (1.198, -2.195, -0.1), (0.5866, -0.816, -0.1), (0.4047, -0.921, -0.1), (0.05866, -0.0816, 0.45), (0.5029, -0.6911, 0.0), (0.3471, -0.7811, -0.1), (0.3471, -0.7811, 0.85), (0.2955, -0.4068, 0.5611), (0.2955, -0.4068, 0.45), (0.2955, -0.4068, 0.85), (0.9198, -1.478, 0.0), (0.8202, -1.536, 0.0), (0.6778, -1.064, 0.0), (0.5822, -1.119, 0.0), (0.7988, -1.271, 0.24), (0.7012, -1.327, 0.24), (1.088, -0.6296, 0.0), (2.177, -1.257, 0.0), (1.088, -0.6288, 0.85), (1.044, -0.6902, 0.0), (0.9789, -0.7792, 0.0), (2.058, -1.421, 0.0), (1.987, -1.518, 0.0), (0.9789, -0.7792, 0.85), (1.044, -0.6902, 0.85), (0.8678, -0.5069, 0.0), (0.8707, -0.5028, 0.85), (0.8413, -0.5433, 0.0), (0.8413, -0.5433, 0.85), (0.7767, -0.6323, 0.0), (0.7767, -0.6323, 0.85), (0.08678, -0.05069, 0.5611), (0.08678, -0.05069, 0.85), (1.088, -0.6296, -0.1), (2.177, -1.257, -0.1), (2.058, -1.421, -0.1), (1.987, -1.518, -0.1), (0.8678, -0.5069, -0.1), (0.08678, -0.05069, 0.45), (0.7406, -0.4268, 0.0), (0.6348, -0.5724, -0.1), (0.6348, -0.5724, 0.85), (0.4354, -0.2514, 0.5611), (0.4354, -0.2514, 0.45), (0.4354, -0.2514, 0.85), (1.441, -0.9762, 0.0), (1.374, -1.069, 0.0), (1.052, -0.696, 0.0), (0.9869, -0.7853, 0.0), (1.247, -0.8361, 0.24), (1.18, -0.9273, 0.24), (0.933, -0.8419, 0.0), (1.868, -1.682, 0.0), (0.9338, -0.8413, 0.85), (0.8773, -0.8921, 0.0), (0.7955, -0.9657, 0.0), (1.717, -1.818, 0.0), (1.628, -1.898, 0.0), (0.7955, -0.9657, 0.85), (0.8773, -0.8921, 0.85), (0.7434, -0.6762, 0.0), (0.7472, -0.6729, 0.85), (0.71, -0.7063, 0.0), (0.71, -0.7063, 0.85), (0.6283, -0.7799, 0.0), (0.6283, -0.7799, 0.85), (0.07434, -0.06762, 0.5611), (0.07434, -0.06762, 0.85), (0.933, -0.8419, -0.1), (1.868, -1.682, -0.1), (1.717, -1.818, -0.1), (1.628, -1.898, -0.1), (0.7434, -0.6762, -0.1), (0.07434, -0.06762, 0.45), (0.6356, -0.5715, 0.0), (0.5019, -0.6919, -0.1), (0.5019, -0.6919, 0.85), (0.3736, -0.3364, 0.5611), (0.3736, -0.3364, 0.45), (0.3736, -0.3364, 0.85), (1.207, -1.255, 0.0), (1.122, -1.332, 0.0), (0.8841, -0.8994, 0.0), (0.8021, -0.9733, 0.0), (1.046, -1.077, 0.24), (0.9618, -1.152, 0.24), (1.25, 0.13, 0.0), (2.5, 0.2625, 0.0), (1.25, 0.131, 0.85), (1.25, 0.055, 0.0), (1.25, -0.055, 0.0), (2.5, 0.06, 0.0), (2.5, -0.06, 0.0), (1.25, -0.055, 0.85), (1.25, 0.055, 0.85), (1.0, 0.1, 0.0), (1.0, 0.105, 0.85), (1.0, 0.055, 0.0), (1.0, 0.055, 0.85), (1.0, -0.055, 0.0), (1.0, -0.055, 0.85), (0.1, 0.01, 0.5611), (0.1, 0.01, 0.85), (1.25, 0.13, -0.1), (2.5, 0.2625, -0.1), (2.5, 0.06, -0.1), (2.5, -0.06, -0.1), (1.0, 0.1, -0.1), (0.1, 0.01, 0.45), (0.85, 0.09, 0.0), (0.85, -0.09, -0.1), (0.85, -0.09, 0.85), (0.5, 0.0525, 0.5611), (0.5, 0.0525, 0.45), (0.5, 0.0525, 0.85), (1.74, 0.0575, 0.0), (1.74, -0.0575, 0.0), (1.26, 0.0552, 0.0), (1.26, -0.0552, 0.0), (1.5, 0.05635, 0.24), (1.5, -0.05635, 0.24), (1.25, -0.1327, 0.0), (2.5, -0.263, 0.0), (1.25, -0.1318, 0.85), (1.234, -0.2061, 0.0), (1.211, -0.3137, 0.0), (2.458, -0.4611, 0.0), (2.433, -0.5785, 0.0), (1.211, -0.3137, 0.85), (1.234, -0.2061, 0.85), (0.9989, -0.1101, 0.0), (1.0, -0.1052, 0.85), (0.9896, -0.1541, 0.0), (0.9896, -0.1541, 0.85), (0.9667, -0.2617, 0.0), (0.9667, -0.2617, 0.85), (0.09989, -0.01101, 0.5611), (0.09989, -0.01101, 0.85), (1.25, -0.1327, -0.1), (2.5, -0.263, -0.1), (2.458, -0.4611, -0.1), (2.433, -0.5785, -0.1), (0.9989, -0.1101, -0.1), (0.09989, -0.01101, 0.45), (0.8501, -0.08869, 0.0), (0.8127, -0.2648, -0.1), (0.8127, -0.2648, 0.85), (0.5, -0.0526, 0.5611), (0.5, -0.0526, 0.45), (0.5, -0.0526, 0.85), (1.714, -0.3055, 0.0), (1.69, -0.418, 0.0), (1.244, -0.208, 0.0), (1.221, -0.316, 0.0), (1.479, -0.2567, 0.24), (1.456, -0.367, 0.24), (1.195, -0.3897, 0.0), (2.391, -0.777, 0.0), (1.195, -0.3887, 0.85), (1.164, -0.4582, 0.0), (1.12, -0.5587, 0.0), (2.308, -0.962, 0.0), (2.259, -1.072, 0.0), (1.12, -0.5587, 0.85), (1.164, -0.4582, 0.85), (0.9542, -0.3154, 0.0), (0.9563, -0.3108, 0.85), (0.9359, -0.3565, 0.0), (0.9359, -0.3565, 0.85), (0.8912, -0.457, 0.0), (0.8912, -0.457, 0.85), (0.09542, -0.03154, 0.5611), (0.09542, -0.03154, 0.85), (1.195, -0.3897, -0.1), (2.391, -0.777, -0.1), (2.308, -0.962, -0.1), (2.259, -1.072, -0.1), (0.9542, -0.3154, -0.1), (0.09542, -0.03154, 0.45), (0.8131, -0.2635, 0.0), (0.7399, -0.4279, -0.1), (0.7399, -0.4279, 0.85), (0.4781, -0.1554, 0.5611), (0.4781, -0.1554, 0.45), (0.4781, -0.1554, 0.85), (1.613, -0.6552, 0.0), (1.566, -0.7603, 0.0), (1.174, -0.4621, 0.0), (1.129, -0.5629, 0.0), (1.393, -0.5586, 0.24), (1.347, -0.6616, 0.24), (-0.5124, -1.148, 0.0), (-1.023, -2.296, 0.0), (-0.5116, -1.148, 0.85), (-0.5774, -1.11, 0.0), (-0.6726, -1.055, 0.0), (-1.198, -2.195, 0.0), (-1.302, -2.135, 0.0), (-0.6726, -1.055, 0.85), (-0.5774, -1.11, 0.85), (-0.4134, -0.916, 0.0), (-0.4091, -0.9185, 0.85), (-0.4524, -0.8935, 0.0), (-0.4524, -0.8935, 0.85), (-0.5476, -0.8385, 0.0), (-0.5476, -0.8385, 0.85), (-0.04134, -0.0916, 0.5611), (-0.04134, -0.0916, 0.85), (-0.5124, -1.148, -0.1), (-1.023, -2.296, -0.1), (-1.198, -2.195, -0.1), (-1.302, -2.135, -0.1), (-0.5953, -0.811, -0.1), (-0.04134, -0.0916, 0.45), (-0.3471, -0.7811, 0.0), (-0.5029, -0.6911, -0.1), (-0.5029, -0.6911, 0.85), (-0.2045, -0.4593, 0.5611), (-0.2045, -0.4593, 0.45), (-0.2045, -0.4593, 0.85), (-0.8202, -1.536, 0.0), (-0.9198, -1.478, 0.0), (-0.5822, -1.119, 0.0), (-0.6778, -1.064, 0.0), (-0.7012, -1.327, 0.24), (-0.7988, -1.271, 0.24), (-0.2626, -1.229, 0.0), (-0.5229, -2.459, 0.0), (-0.2617, -1.229, 0.85), (-0.334, -1.206, 0.0), (-0.4386, -1.172, 0.0), (-0.7155, -2.396, 0.0), (-0.8296, -2.359, 0.0), (-0.4386, -1.172, 0.85), (-0.334, -1.206, 0.85), (-0.2139, -0.982, 0.0), (-0.2092, -0.9835, 0.85), (-0.2567, -0.9681, 0.0), (-0.2567, -0.9681, 0.85), (-0.3613, -0.9341, 0.0), (-0.3613, -0.9341, 0.85), (-0.02139, -0.0982, 0.5611), (-0.02139, -0.0982, 0.85), (-0.2626, -1.229, -0.1), (-0.5229, -2.459, -0.1), (-0.7155, -2.396, -0.1), (-0.8296, -2.359, -0.1), (-0.4136, -0.9171, -0.1), (-0.02139, -0.0982, 0.45), (-0.1771, -0.8362, 0.0), (-0.3483, -0.7806, -0.1), (-0.3483, -0.7806, 0.85), (-0.1046, -0.4918, 0.5611), (-0.1046, -0.4918, 0.45), (-0.1046, -0.4918, 0.85), (-0.483, -1.673, 0.0), (-0.5924, -1.637, 0.0), (-0.3369, -1.215, 0.0), (-0.4419, -1.181, 0.0), (-0.4099, -1.444, 0.24), (-0.5171, -1.409, 0.24), (0.2599, -1.23, 0.0), (0.5224, -2.459, 0.0), (0.2609, -1.229, 0.85), (0.1854, -1.237, 0.0), (0.07596, -1.249, 0.0), (0.321, -2.48, 0.0), (0.2016, -2.493, 0.0), (0.07596, -1.249, 0.85), (0.1854, -1.237, 0.85), (0.204, -0.9841, 0.0), (0.209, -0.9835, 0.85), (0.1592, -0.9888, 0.0), (0.1592, -0.9888, 0.85), (0.04983, -1.0, 0.0), (0.04983, -1.0, 0.85), (0.0204, -0.09841, 0.5611), (0.0204, -0.09841, 0.85), (0.2599, -1.23, -0.1), (0.5224, -2.459, -0.1), (0.321, -2.48, -0.1), (0.2016, -2.493, -0.1), (-0.00487, -1.006, -0.1), (0.0204, -0.09841, 0.45), (0.1784, -0.8359, 0.0), (-0.0006584, -0.8548, -0.1), (-0.0006584, -0.8548, 0.85), (0.1045, -0.4918, 0.5611), (0.1045, -0.4918, 0.45), (0.1045, -0.4918, 0.85), (0.2391, -1.724, 0.0), (0.1247, -1.736, 0.0), (0.1866, -1.247, 0.0), (0.07681, -1.259, 0.0), (0.2128, -1.486, 0.24), (0.1008, -1.498, 0.24), (-0.001374, -1.257, 0.0), (-0.0002617, -2.514, 0.0), (-0.0003794, -1.257, 0.85), (-0.07596, -1.249, 0.0), (-0.1854, -1.237, 0.0), (-0.2017, -2.493, 0.0), (-0.321, -2.48, 0.0), (-0.1854, -1.237, 0.85), (-0.07596, -1.249, 0.85), (-0.005077, -1.005, 0.0), (-0.0001046, -1.005, 0.85), (-0.04983, -1.0, 0.0), (-0.04983, -1.0, 0.85), (-0.1592, -0.9888, 0.0), (-0.1592, -0.9888, 0.85), (-0.0005076, -0.1005, 0.5611), (-0.0005078, -0.1005, 0.85), (-0.001374, -1.257, -0.1), (-0.0002617, -2.514, -0.1), (-0.2017, -2.493, -0.1), (-0.321, -2.48, -0.1), (-0.2139, -0.983, -0.1), (-0.0005076, -0.1005, 0.45), (0.0006569, -0.8548, 0.0), (-0.1784, -0.8359, -0.1), (-0.1784, -0.8359, 0.85), (-5.235e-05, -0.5027, 0.5611), (-5.235e-05, -0.5027, 0.45), (-5.235e-05, -0.5027, 0.85), (-0.1247, -1.736, 0.0), (-0.2391, -1.724, 0.0), (-0.07681, -1.259, 0.0), (-0.1866, -1.247, 0.0), (-0.1008, -1.498, 0.24), (-0.2128, -1.486, 0.24), (-0.9349, -0.8399, 0.0), (-2.177, -1.257, 0.0), (-1.088, -0.6287, 0.85), (-0.9789, -0.7792, 0.0), (-1.044, -0.6902, 0.0), (-1.987, -1.518, 0.0), (-2.058, -1.421, 0.0), (-1.044, -0.6902, 0.85), (-0.9789, -0.7792, 0.85), (-0.7502, -0.6687, 0.0), (-0.7767, -0.6323, 0.0), (-0.7767, -0.6323, 0.85), (-0.8707, -0.5028, 0.85), (-0.8413, -0.5433, 0.0), (-0.8413, -0.5433, 0.85), (-0.08678, -0.05069, 0.5611), (-0.08678, -0.05069, 0.85), (-1.088, -0.6296, -0.1), (-2.177, -1.257, -0.1), (-1.987, -1.518, -0.1), (-2.058, -1.421, -0.1), (-0.8737, -0.4988, -0.1), (-0.08678, -0.05069, 0.45), (-0.6348, -0.5724, 0.85), (-0.6348, -0.5724, 0.0), (-0.6348, -0.5724, -0.1), (-0.3737, -0.3364, 0.5611), (-0.4354, -0.2514, 0.45), (-0.4354, -0.2514, 0.85), (-1.374, -1.069, 0.0), (-1.441, -0.9762, 0.0), (-0.9869, -0.7853, 0.0), (-1.052, -0.696, 0.0), (-1.18, -0.9273, 0.24), (-1.247, -0.8361, 0.24), (-0.7398, -1.016, 0.0), (-1.478, -2.034, 0.0), (-1.868, -1.682, 0.0), (-0.9338, -0.8413, 0.85), (-0.7391, -1.017, 0.85), (-0.7955, -0.9657, 0.0), (-0.8773, -0.8921, 0.0), (-1.628, -1.898, 0.0), (-1.717, -1.818, 0.0), (-0.8773, -0.8921, 0.85), (-0.7955, -0.9657, 0.85), (-0.5948, -0.8101, 0.0), (-0.5911, -0.8134, 0.85), (-0.6283, -0.7799, 0.0), (-0.6283, -0.7799, 0.85), (-0.7472, -0.6729, 0.85), (-0.71, -0.7063, 0.0), (-0.71, -0.7063, 0.85), (-0.05948, -0.08101, 0.5611), (-0.05948, -0.08101, 0.85), (-0.07434, -0.06762, 0.5611), (-0.07434, -0.06762, 0.85), (-0.7398, -1.016, -0.1), (-0.933, -0.8419, -0.1), (-1.478, -2.034, -0.1), (-1.868, -1.682, -0.1), (-1.628, -1.898, -0.1), (-1.717, -1.818, -0.1), (-0.7509, -0.6695, -0.1), (-0.05948, -0.08101, 0.45), (-0.07434, -0.06762, 0.45), (-0.5019, -0.6919, 0.0), (-0.2956, -0.4067, 0.5611), (-0.2956, -0.4067, 0.45), (-0.2956, -0.4067, 0.85), (-0.3736, -0.3364, 0.45), (-0.3736, -0.3364, 0.85), (-1.122, -1.332, 0.0), (-1.207, -1.255, 0.0), (-0.8021, -0.9733, 0.0), (-0.8841, -0.8994, 0.0), (-0.9618, -1.152, 0.24), (-1.046, -1.077, 0.24), (-1.089, -0.6272, 0.0), (-2.391, -0.777, 0.0), (-1.195, -0.3887, 0.85), (-1.12, -0.5587, 0.0), (-1.164, -0.4582, 0.0), (-2.259, -1.072, 0.0), (-2.308, -0.962, 0.0), (-1.164, -0.4582, 0.85), (-1.12, -0.5587, 0.85), (-0.8729, -0.4981, 0.0), (-0.8912, -0.457, 0.0), (-0.8912, -0.457, 0.85), (-0.9563, -0.3108, 0.85), (-0.9359, -0.3565, 0.0), (-0.9359, -0.3565, 0.85), (-0.09542, -0.03154, 0.5611), (-0.09542, -0.03154, 0.85), (-1.195, -0.3897, -0.1), (-2.391, -0.777, -0.1), (-2.259, -1.072, -0.1), (-2.308, -0.962, -0.1), (-0.9583, -0.3062, -0.1), (-0.09542, -0.03154, 0.45), (-0.7399, -0.4279, 0.85), (-0.7399, -0.4279, 0.0), (-0.7399, -0.4279, -0.1), (-0.4354, -0.2513, 0.5611), (-0.4781, -0.1554, 0.45), (-0.4781, -0.1554, 0.85), (-1.566, -0.7602, 0.0), (-1.613, -0.6552, 0.0), (-1.129, -0.5629, 0.0), (-1.174, -0.4621, 0.0), (-1.347, -0.6616, 0.24), (-1.393, -0.5586, 0.24), (-1.196, -0.387, 0.0), (-2.5, -0.263, 0.0), (-1.25, -0.1318, 0.85), (-1.211, -0.3137, 0.0), (-1.234, -0.2061, 0.0), (-2.433, -0.5785, 0.0), (-2.458, -0.4611, 0.0), (-1.234, -0.2061, 0.85), (-1.211, -0.3137, 0.85), (-0.9574, -0.3057, 0.0), (-0.9667, -0.2617, 0.0), (-0.9667, -0.2617, 0.85), (-1.0, -0.1052, 0.85), (-0.9896, -0.1541, 0.0), (-0.9896, -0.1541, 0.85), (-0.09989, -0.01101, 0.5611), (-0.09989, -0.01101, 0.85), (-1.25, -0.1327, -0.1), (-2.5, -0.263, -0.1), (-2.433, -0.5785, -0.1), (-2.458, -0.4611, -0.1), (-1.001, -0.1003, -0.1), (-0.09989, -0.01101, 0.45), (-0.8127, -0.2648, 0.85), (-0.8127, -0.2648, 0.0), (-0.8127, -0.2648, -0.1), (-0.4782, -0.1553, 0.5611), (-0.5, -0.0526, 0.45), (-0.5, -0.0526, 0.85), (-1.69, -0.418, 0.0), (-1.714, -0.3055, 0.0), (-1.221, -0.316, 0.0), (-1.244, -0.208, 0.0), (-1.456, -0.367, 0.24), (-1.479, -0.2567, 0.24)], [], [(4, 3, 11, 13), (2, 0, 9, 10), (1, 2, 8, 5), (8, 2, 10, 12), (3, 8, 12, 11), (13, 11, 12, 14), (7, 4, 13, 14), (30, 6, 5, 29), (28, 26, 15, 16), (5, 6, 20, 19), (9, 0, 17, 21), (1, 5, 19, 18), (0, 1, 18, 17), (15, 26, 27, 22), (34, 30, 29, 33), (4, 32, 31, 3), (32, 34, 33, 31), (3, 31, 33, 8), (5, 8, 33, 29), (1, 0, 2), (4, 7, 34, 32), (6, 30, 34, 7), (39, 38, 46, 48), (37, 35, 44, 45), (36, 37, 43, 40), (43, 37, 45, 47), (38, 43, 47, 46), (48, 46, 47, 49), (42, 39, 48, 49), (65, 41, 40, 64), (63, 61, 50, 51), (40, 41, 55, 54), (44, 35, 52, 56), (36, 40, 54, 53), (35, 36, 53, 52), (50, 61, 62, 57), (69, 65, 64, 68), (39, 67, 66, 38), (67, 69, 68, 66), (38, 66, 68, 43), (40, 43, 68, 64), (36, 35, 37), (39, 42, 69, 67), (41, 65, 69, 42), (74, 73, 81, 83), (72, 70, 79, 80), (71, 72, 78, 75), (78, 72, 80, 82), (73, 78, 82, 81), (83, 81, 82, 84), (77, 74, 83, 84), (100, 76, 75, 99), (98, 96, 85, 86), (75, 76, 90, 89), (79, 70, 87, 91), (71, 75, 89, 88), (70, 71, 88, 87), (85, 96, 97, 92), (104, 100, 99, 103), (74, 102, 101, 73), (102, 104, 103, 101), (73, 101, 103, 78), (75, 78, 103, 99), (71, 70, 72), (74, 77, 104, 102), (76, 100, 104, 77), (111, 112, 107, 106), (109, 108, 115, 118), (108, 113, 116, 115), (118, 115, 116, 119), (112, 109, 118, 119), (107, 112, 119, 117), (135, 111, 110, 134), (129, 114, 126, 130), (110, 111, 125, 124), (111, 106, 123, 125), (139, 135, 134, 138), (109, 137, 136, 108), (137, 139, 138, 136), (108, 136, 138, 113), (110, 113, 138, 134), (109, 112, 139, 137), (111, 135, 139, 112), (146, 147, 142, 141), (144, 143, 150, 153), (143, 148, 151, 150), (153, 150, 151, 154), (147, 144, 153, 154), (142, 147, 154, 152), (170, 146, 145, 169), (164, 149, 161, 165), (145, 146, 160, 159), (146, 141, 158, 160), (174, 170, 169, 173), (144, 172, 171, 143), (172, 174, 173, 171), (143, 171, 173, 148), (145, 148, 173, 169), (144, 147, 174, 172), (146, 170, 174, 147), (181, 182, 177, 176), (179, 178, 185, 188), (178, 183, 186, 185), (188, 185, 186, 189), (182, 179, 188, 189), (177, 182, 189, 187), (205, 181, 180, 204), (199, 184, 196, 200), (180, 181, 195, 194), (181, 176, 193, 195), (209, 205, 204, 208), (179, 207, 206, 178), (207, 209, 208, 206), (178, 206, 208, 183), (180, 183, 208, 204), (179, 182, 209, 207), (181, 205, 209, 182), (212, 211, 218, 220), (211, 216, 219, 218), (220, 218, 219, 221), (215, 212, 220, 221), (232, 214, 213, 231), (226, 217, 224, 228), (213, 214, 223, 222), (236, 232, 231, 235), (212, 234, 233, 211), (234, 236, 235, 233), (211, 233, 235, 216), (213, 216, 235, 231), (212, 215, 236, 234), (214, 232, 236, 215), (243, 244, 239, 238), (241, 240, 247, 250), (240, 245, 248, 247), (250, 247, 248, 251), (244, 241, 250, 251), (239, 244, 251, 249), (267, 243, 242, 266), (242, 243, 257, 256), (243, 238, 255, 257), (271, 267, 266, 270), (241, 269, 268, 240), (269, 271, 270, 268), (240, 268, 270, 245), (242, 245, 270, 266), (241, 244, 271, 269), (243, 267, 271, 244), (278, 279, 274, 273), (276, 275, 282, 285), (275, 280, 283, 282), (285, 282, 283, 286), (279, 276, 285, 286), (274, 279, 286, 284), (302, 278, 277, 301), (277, 278, 292, 291), (278, 273, 290, 292), (306, 302, 301, 305), (276, 304, 303, 275), (304, 306, 305, 303), (275, 303, 305, 280), (277, 280, 305, 301), (276, 279, 306, 304), (278, 302, 306, 279), (313, 314, 309, 308), (311, 310, 317, 320), (310, 315, 318, 317), (320, 317, 318, 321), (314, 311, 320, 321), (309, 314, 321, 319), (337, 313, 312, 336), (312, 313, 327, 326), (313, 308, 325, 327), (341, 337, 336, 340), (311, 339, 338, 310), (339, 341, 340, 338), (310, 338, 340, 315), (312, 315, 340, 336), (311, 314, 341, 339), (313, 337, 341, 314), (348, 349, 344, 343), (346, 345, 352, 355), (345, 350, 353, 352), (355, 352, 353, 356), (349, 346, 355, 356), (344, 349, 356, 354), (372, 348, 347, 371), (347, 348, 362, 361), (348, 343, 360, 362), (376, 372, 371, 375), (346, 374, 373, 345), (374, 376, 375, 373), (345, 373, 375, 350), (347, 350, 375, 371), (346, 349, 376, 374), (348, 372, 376, 349), (383, 384, 379, 378), (381, 380, 387, 390), (380, 385, 388, 387), (390, 387, 388, 391), (384, 381, 390, 391), (379, 384, 391, 389), (406, 383, 382, 405), (382, 383, 397, 396), (383, 378, 395, 397), (410, 406, 405, 409), (381, 408, 407, 380), (408, 410, 409, 407), (380, 407, 409, 385), (382, 385, 409, 405), (381, 384, 410, 408), (383, 406, 410, 384), (417, 418, 413, 412), (415, 414, 421, 424), (414, 419, 422, 421), (424, 421, 422, 425), (418, 415, 424, 425), (413, 418, 425, 423), (441, 417, 416, 440), (416, 417, 431, 430), (417, 412, 429, 431), (445, 441, 440, 444), (415, 443, 442, 414), (443, 445, 444, 442), (414, 442, 444, 419), (416, 419, 444, 440), (415, 418, 445, 443), (417, 441, 445, 418), (452, 453, 448, 447), (450, 449, 456, 459), (449, 454, 457, 456), (459, 456, 457, 460), (453, 450, 459, 460), (448, 453, 460, 458), (476, 452, 451, 475), (470, 455, 467, 471), (451, 452, 466, 465), (452, 447, 464, 466), (480, 476, 475, 479), (450, 478, 477, 449), (478, 480, 479, 477), (449, 477, 479, 454), (451, 454, 479, 475), (450, 453, 480, 478), (452, 476, 480, 453), (487, 488, 483, 482), (485, 484, 491, 494), (484, 489, 492, 491), (494, 491, 492, 495), (488, 485, 494, 495), (483, 488, 495, 493), (511, 487, 486, 510), (505, 490, 502, 506), (486, 487, 501, 500), (487, 482, 499, 501), (515, 511, 510, 514), (485, 513, 512, 484), (513, 515, 514, 512), (484, 512, 514, 489), (486, 489, 514, 510), (485, 488, 515, 513), (487, 511, 515, 488), (520, 519, 527, 529), (518, 516, 525, 526), (517, 518, 524, 521), (524, 518, 526, 528), (519, 524, 528, 527), (529, 527, 528, 530), (523, 520, 529, 530), (546, 522, 521, 545), (544, 542, 531, 532), (521, 522, 536, 535), (517, 521, 535, 534), (516, 517, 534, 533), (531, 542, 543, 538), (550, 546, 545, 549), (520, 548, 547, 519), (548, 550, 549, 547), (519, 547, 549, 524), (521, 524, 549, 545), (517, 516, 518), (520, 523, 550, 548), (522, 546, 550, 523), (555, 554, 562, 564), (553, 551, 560, 561), (552, 553, 559, 556), (559, 553, 561, 563), (554, 559, 563, 562), (564, 562, 563, 565), (558, 555, 564, 565), (582, 557, 556, 581), (580, 578, 566, 567), (556, 557, 571, 570), (560, 551, 568, 572), (552, 556, 570, 569), (551, 552, 569, 568), (566, 578, 579, 574), (586, 582, 581, 585), (555, 584, 583, 554), (584, 586, 585, 583), (554, 583, 585, 559), (556, 559, 585, 581), (552, 551, 553), (555, 558, 586, 584), (557, 582, 586, 558), (591, 590, 598, 600), (589, 587, 596, 597), (588, 589, 595, 592), (595, 589, 597, 599), (590, 595, 599, 598), (600, 598, 599, 601), (594, 591, 600, 601), (617, 593, 592, 616), (615, 613, 602, 603), (592, 593, 607, 606), (596, 587, 604, 608), (588, 592, 606, 605), (587, 588, 605, 604), (602, 613, 614, 609), (621, 617, 616, 620), (591, 619, 618, 590), (619, 621, 620, 618), (590, 618, 620, 595), (592, 595, 620, 616), (588, 587, 589), (591, 594, 621, 619), (593, 617, 621, 594), (626, 625, 633, 635), (624, 622, 631, 632), (623, 624, 630, 627), (630, 624, 632, 634), (625, 630, 634, 633), (635, 633, 634, 636), (629, 626, 635, 636), (652, 628, 627, 651), (650, 648, 637, 638), (627, 628, 642, 641), (631, 622, 639, 643), (623, 627, 641, 640), (622, 623, 640, 639), (637, 648, 649, 644), (656, 652, 651, 655), (626, 654, 653, 625), (654, 656, 655, 653), (625, 653, 655, 630), (627, 630, 655, 651), (623, 622, 624), (626, 629, 656, 654), (628, 652, 656, 629), (661, 660, 668, 670), (659, 657, 666, 667), (658, 659, 665, 662), (665, 659, 667, 669), (660, 665, 669, 668), (670, 668, 669, 671), (664, 661, 670, 671), (687, 663, 662, 686), (685, 683, 672, 673), (662, 663, 677, 676), (666, 657, 674, 678), (658, 662, 676, 675), (657, 658, 675, 674), (672, 683, 684, 679), (691, 687, 686, 690), (661, 689, 688, 660), (689, 691, 690, 688), (660, 688, 690, 665), (662, 665, 690, 686), (658, 657, 659), (661, 664, 691, 689), (663, 687, 691, 664), (696, 695, 703, 705), (694, 692, 701, 702), (693, 694, 700, 697), (700, 694, 702, 704), (695, 700, 704, 703), (705, 703, 704, 706), (699, 696, 705, 706), (722, 698, 697, 721), (720, 718, 707, 708), (697, 698, 712, 711), (701, 692, 709, 713), (693, 697, 711, 710), (692, 693, 710, 709), (707, 718, 719, 714), (726, 722, 721, 725), (696, 724, 723, 695), (724, 726, 725, 723), (695, 723, 725, 700), (697, 700, 725, 721), (693, 692, 694), (696, 699, 726, 724), (698, 722, 726, 699), (731, 730, 738, 740), (729, 727, 736, 737), (728, 729, 735, 732), (735, 729, 737, 739), (730, 735, 739, 738), (740, 738, 739, 741), (734, 731, 740, 741), (757, 733, 732, 756), (755, 753, 742, 743), (732, 733, 747, 746), (736, 727, 744, 748), (728, 732, 746, 745), (727, 728, 745, 744), (742, 753, 754, 749), (761, 757, 756, 760), (731, 759, 758, 730), (759, 761, 760, 758), (730, 758, 760, 735), (732, 735, 760, 756), (728, 727, 729), (731, 734, 761, 759), (733, 757, 761, 734), (766, 765, 773, 775), (764, 762, 771, 772), (763, 764, 770, 767), (770, 764, 772, 774), (765, 770, 774, 773), (775, 773, 774, 776), (769, 766, 775, 776), (792, 768, 767, 791), (790, 788, 777, 778), (767, 768, 782, 781), (763, 767, 781, 780), (762, 763, 780, 779), (777, 788, 789, 784), (796, 792, 791, 795), (766, 794, 793, 765), (794, 796, 795, 793), (765, 793, 795, 770), (767, 770, 795, 791), (763, 762, 764), (766, 769, 796, 794), (768, 792, 796, 769), (801, 800, 808, 810), (799, 797, 806, 807), (798, 799, 805, 802), (805, 799, 807, 809), (800, 805, 809, 808), (810, 808, 809, 811), (804, 801, 810, 811), (827, 803, 802, 826), (825, 823, 812, 813), (802, 803, 817, 816), (798, 802, 816, 815), (797, 798, 815, 814), (812, 823, 824, 819), (831, 827, 826, 830), (801, 829, 828, 800), (829, 831, 830, 828), (800, 828, 830, 805), (802, 805, 830, 826), (798, 797, 799), (801, 804, 831, 829), (803, 827, 831, 804), (836, 835, 843, 845), (834, 832, 841, 842), (833, 834, 840, 837), (840, 834, 842, 844), (835, 840, 844, 843), (845, 843, 844, 846), (839, 836, 845, 846), (862, 838, 837, 861), (860, 858, 847, 848), (837, 838, 852, 851), (833, 837, 851, 850), (832, 833, 850, 849), (847, 858, 859, 854), (866, 862, 861, 865), (836, 864, 863, 835), (864, 866, 865, 863), (835, 863, 865, 840), (837, 840, 865, 861), (833, 832, 834), (836, 839, 866, 864), (838, 862, 866, 839), (871, 870, 878, 880), (869, 867, 876, 877), (868, 869, 875, 872), (875, 869, 877, 879), (870, 875, 879, 878), (880, 878, 879, 881), (874, 871, 880, 881), (897, 873, 872, 896), (895, 893, 882, 883), (872, 873, 887, 886), (868, 872, 886, 885), (867, 868, 885, 884), (882, 893, 894, 889), (901, 897, 896, 900), (871, 899, 898, 870), (899, 901, 900, 898), (870, 898, 900, 875), (872, 875, 900, 896), (868, 867, 869), (871, 874, 901, 899), (873, 897, 901, 874), (908, 909, 904, 903), (906, 905, 912, 915), (905, 910, 913, 912), (915, 912, 913, 916), (909, 906, 915, 916), (904, 909, 916, 914), (932, 908, 907, 931), (907, 908, 922, 921), (908, 903, 920, 922), (936, 932, 931, 935), (906, 934, 933, 905), (934, 936, 935, 933), (905, 933, 935, 910), (907, 910, 935, 931), (906, 909, 936, 934), (908, 932, 936, 909), (945, 946, 940, 939), (943, 942, 950, 953), (941, 937, 948, 949), (938, 941, 947, 944), (960, 959, 961, 963, 964, 962), (947, 941, 949, 951), (942, 947, 951, 950), (953, 950, 951, 954), (946, 943, 953, 954), (940, 946, 954, 952), (975, 945, 944, 974), (971, 969, 955, 956), (957, 955, 966, 967), (944, 945, 964, 963), (938, 944, 963, 961), (945, 939, 962, 964), (937, 938, 961, 959), (956, 955, 957, 958), (955, 969, 970, 966), (967, 966, 970, 972), (956, 958, 973, 971), (979, 975, 974, 978), (943, 977, 976, 942), (977, 979, 978, 976), (942, 976, 978, 947), (944, 947, 978, 974), (938, 937, 941), (943, 946, 979, 977), (945, 975, 979, 946), (986, 987, 982, 981), (984, 983, 990, 993), (983, 988, 991, 990), (993, 990, 991, 994), (987, 984, 993, 994), (982, 987, 994, 992), (1010, 986, 985, 1009), (985, 986, 1000, 999), (986, 981, 998, 1000), (1014, 1010, 1009, 1013), (984, 1012, 1011, 983), (1012, 1014, 1013, 1011), (983, 1011, 1013, 988), (985, 988, 1013, 1009), (984, 987, 1014, 1012), (986, 1010, 1014, 987), (1021, 1022, 1017, 1016), (1019, 1018, 1025, 1028), (1018, 1023, 1026, 1025), (1028, 1025, 1026, 1029), (1022, 1019, 1028, 1029), (1017, 1022, 1029, 1027), (1045, 1021, 1020, 1044), (1020, 1021, 1035, 1034), (1021, 1016, 1033, 1035), (1049, 1045, 1044, 1048), (1019, 1047, 1046, 1018), (1047, 1049, 1048, 1046), (1018, 1046, 1048, 1023), (1020, 1023, 1048, 1044), (1019, 1022, 1049, 1047), (1021, 1045, 1049, 1022), (6, 7, 659, 658), (659, 7, 14, 667), (6, 658, 675, 20), (41, 42, 72, 71), (72, 42, 49, 80), (41, 71, 88, 55), (76, 77, 2, 1), (2, 77, 84, 10), (76, 1, 18, 90), (142, 105, 114, 152), (141, 142, 113, 110), (113, 142, 152, 116), (141, 110, 124, 158), (152, 114, 129, 128), (131, 129, 130, 167), (128, 129, 131, 168), (141, 105, 142), (483, 140, 149, 493), (482, 483, 148, 145), (148, 483, 493, 151), (482, 145, 159, 499), (493, 149, 164, 163), (166, 164, 165, 508), (163, 164, 166, 509), (482, 140, 483), (107, 175, 184, 117), (106, 107, 183, 180), (183, 107, 117, 186), (106, 180, 194, 123), (117, 184, 199, 198), (201, 199, 200, 132), (198, 199, 201, 133), (106, 175, 107), (214, 215, 37, 36), (177, 210, 217, 187), (176, 177, 216, 213), (216, 177, 187, 219), (37, 215, 221, 45), (187, 225, 229, 45, 221, 219), (176, 213, 222, 193), (214, 36, 53, 223), (187, 217, 226, 225), (230, 226, 228, 202), (62, 202, 228, 227), (203, 63, 229, 225), (225, 226, 230, 203), (176, 210, 177), (274, 237, 246, 284), (273, 274, 245, 242), (245, 274, 284, 248), (273, 242, 256, 290), (284, 246, 261, 260), (263, 261, 262, 299), (260, 261, 263, 300), (273, 237, 274), (344, 272, 281, 354), (343, 344, 280, 277), (280, 344, 354, 283), (343, 277, 291, 360), (354, 281, 296, 295), (298, 296, 297, 369), (295, 296, 298, 370), (343, 272, 344), (1017, 307, 316, 1027), (1016, 1017, 315, 312), (315, 1017, 1027, 318), (1016, 312, 326, 1033), (1027, 316, 331, 330), (333, 331, 332, 1042), (330, 331, 333, 1043), (1016, 307, 1017), (309, 342, 351, 319), (308, 309, 350, 347), (350, 309, 319, 353), (308, 347, 361, 325), (319, 351, 366, 365), (368, 366, 367, 334), (365, 366, 368, 335), (308, 342, 309), (413, 377, 386, 423), (412, 413, 385, 382), (385, 413, 423, 388), (412, 382, 396, 429), (423, 386, 400, 399), (402, 400, 401, 438), (399, 400, 402, 439), (412, 377, 413), (239, 411, 420, 249), (238, 239, 419, 416), (419, 239, 249, 422), (238, 416, 430, 255), (249, 420, 435, 434), (437, 435, 436, 264), (434, 435, 437, 265), (238, 411, 239), (379, 446, 455, 389), (378, 379, 454, 451), (454, 379, 389, 457), (378, 451, 465, 395), (389, 455, 470, 469), (472, 470, 471, 403), (469, 470, 472, 404), (378, 446, 379), (448, 481, 490, 458), (447, 448, 489, 486), (489, 448, 458, 492), (447, 486, 500, 464), (458, 490, 505, 504), (507, 505, 506, 473), (504, 505, 507, 474), (447, 481, 448), (522, 523, 834, 833), (834, 523, 530, 842), (522, 833, 850, 536), (557, 558, 518, 517), (518, 558, 565, 526), (557, 517, 534, 571), (593, 594, 624, 623), (624, 594, 601, 632), (593, 623, 640, 607), (628, 629, 553, 552), (553, 629, 636, 561), (628, 552, 569, 642), (663, 664, 694, 693), (694, 664, 671, 702), (663, 693, 710, 677), (698, 699, 729, 728), (729, 699, 706, 737), (698, 728, 745, 712), (733, 734, 589, 588), (589, 734, 741, 597), (733, 588, 605, 747), (768, 769, 941, 938), (941, 769, 776, 949), (768, 938, 961, 782), (803, 804, 764, 763), (764, 804, 811, 772), (803, 763, 780, 817), (838, 839, 869, 868), (869, 839, 846, 877), (838, 868, 885, 852), (873, 874, 799, 798), (799, 874, 881, 807), (873, 798, 815, 887), (940, 902, 911, 952), (939, 940, 910, 907), (910, 940, 952, 913), (939, 907, 921, 962), (952, 911, 926, 925), (928, 926, 927, 972), (925, 926, 928, 973), (939, 902, 940), (904, 980, 989, 914), (903, 904, 988, 985), (988, 904, 914, 991), (903, 985, 999, 920), (914, 989, 1004, 1003), (1006, 1004, 1005, 929), (1003, 1004, 1006, 930), (903, 980, 904), (982, 1015, 1024, 992), (981, 982, 1023, 1020), (1023, 982, 992, 1026), (981, 1020, 1034, 998), (992, 1024, 1039, 1038), (1041, 1039, 1040, 1007), (1038, 1039, 1041, 1008), (981, 1015, 982), (672, 15, 22, 679), (23, 9, 21, 94), (24, 94, 21, 678), (17, 674, 678, 21), (10, 9, 23, 95), (26, 23, 94, 27), (16, 15, 672, 673), (95, 23, 26, 28), (85, 50, 57, 92), (58, 44, 56, 227), (59, 227, 56, 91), (52, 87, 91, 56), (45, 44, 58, 229), (61, 58, 227, 62), (51, 50, 85, 86), (229, 58, 61, 63), (15, 85, 92, 22), (93, 79, 91, 59), (94, 59, 91, 21), (87, 17, 21, 91), (80, 79, 93, 60), (96, 93, 59, 97), (86, 85, 15, 16), (60, 93, 96, 98), (120, 155, 162, 127), (114, 105, 157, 126), (200, 130, 126, 196), (157, 122, 196, 126), (156, 155, 120, 121), (155, 496, 503, 162), (149, 140, 498, 161), (130, 165, 161, 126), (498, 157, 126, 161), (497, 496, 155, 156), (190, 120, 127, 197), (184, 175, 122, 196), (228, 200, 196, 224), (122, 192, 224, 196), (121, 120, 190, 191), (50, 190, 197, 57), (217, 210, 192, 224), (227, 228, 224, 56), (192, 52, 56, 224), (191, 190, 50, 51), (252, 287, 294, 259), (261, 246, 293, 262), (246, 237, 289, 293), (436, 262, 293, 258), (289, 254, 258, 293), (288, 287, 252, 253), (287, 357, 364, 294), (296, 281, 363, 297), (281, 272, 359, 363), (262, 297, 363, 293), (359, 289, 293, 363), (358, 357, 287, 288), (322, 1030, 1037, 329), (331, 316, 1036, 332), (316, 307, 1032, 1036), (367, 332, 1036, 328), (1032, 324, 328, 1036), (1031, 1030, 322, 323), (357, 322, 329, 364), (366, 351, 328, 367), (351, 342, 324, 328), (297, 367, 328, 363), (324, 359, 363, 328), (323, 322, 357, 358), (392, 426, 433, 398), (400, 386, 432, 401), (386, 377, 428, 432), (471, 401, 432, 467), (428, 394, 467, 432), (427, 426, 392, 393), (426, 252, 259, 433), (435, 420, 258, 436), (420, 411, 254, 258), (401, 436, 258, 432), (254, 428, 432, 258), (253, 252, 426, 427), (461, 392, 398, 468), (455, 446, 394, 467), (506, 471, 467, 502), (394, 463, 502, 467), (393, 392, 461, 462), (496, 461, 468, 503), (490, 481, 463, 502), (165, 506, 502, 161), (463, 498, 161, 502), (462, 461, 496, 497), (847, 531, 538, 854), (539, 525, 573, 576), (525, 516, 533, 573), (540, 576, 573, 537), (533, 849, 537, 573), (526, 525, 539, 577), (542, 539, 576, 543), (532, 531, 847, 848), (577, 539, 542, 544), (531, 566, 574, 538), (575, 560, 572, 646), (576, 646, 572, 573), (568, 533, 573, 572), (561, 560, 575, 647), (578, 575, 646, 579), (567, 566, 531, 532), (647, 575, 578, 580), (637, 602, 609, 644), (610, 596, 608, 751), (611, 751, 608, 643), (604, 639, 643, 608), (597, 596, 610, 752), (613, 610, 751, 614), (603, 602, 637, 638), (752, 610, 613, 615), (566, 637, 644, 574), (645, 631, 643, 611), (646, 611, 643, 572), (639, 568, 572, 643), (632, 631, 645, 612), (648, 645, 611, 649), (638, 637, 566, 567), (612, 645, 648, 650), (707, 672, 679, 714), (680, 666, 678, 24), (681, 24, 678, 713), (674, 709, 713, 678), (667, 666, 680, 25), (683, 680, 24, 684), (673, 672, 707, 708), (25, 680, 683, 685), (742, 707, 714, 749), (715, 701, 713, 681), (716, 681, 713, 748), (709, 744, 748, 713), (702, 701, 715, 682), (718, 715, 681, 719), (708, 707, 742, 743), (682, 715, 718, 720), (602, 742, 749, 609), (750, 736, 748, 716), (751, 716, 748, 608), (744, 604, 608, 748), (737, 736, 750, 717), (753, 750, 716, 754), (743, 742, 602, 603), (717, 750, 753, 755), (955, 777, 784, 966), (785, 771, 818, 821), (771, 762, 779, 818), (786, 821, 818, 783), (779, 959, 783, 818), (772, 771, 785, 822), (788, 785, 821, 789), (778, 777, 955, 956), (822, 785, 788, 790), (777, 812, 819, 784), (820, 806, 888, 891), (806, 797, 814, 888), (821, 891, 888, 818), (814, 779, 818, 888), (807, 806, 820, 892), (823, 820, 891, 824), (813, 812, 777, 778), (892, 820, 823, 825), (882, 847, 854, 889), (855, 841, 537, 540), (841, 832, 849, 537), (856, 540, 537, 853), (849, 884, 853, 537), (842, 841, 855, 541), (858, 855, 540, 859), (848, 847, 882, 883), (541, 855, 858, 860), (812, 882, 889, 819), (890, 876, 853, 856), (876, 867, 884, 853), (891, 856, 853, 888), (884, 814, 888, 853), (877, 876, 890, 857), (893, 890, 856, 894), (883, 882, 812, 813), (857, 890, 893, 895), (917, 957, 967, 924), (926, 911, 965, 927), (911, 902, 960, 965), (1005, 927, 965, 923), (960, 919, 923, 965), (958, 957, 917, 918), (949, 787, 925, 952, 954, 951), (968, 948, 783, 786), (948, 937, 959, 783), (927, 786, 783, 965), (959, 960, 965, 783), (949, 948, 968, 787), (969, 968, 786, 970), (972, 970, 786, 927), (971, 973, 925, 787), (787, 968, 969, 971), (995, 917, 924, 1002), (1004, 989, 923, 1005), (989, 980, 919, 923), (1040, 1005, 923, 1001), (919, 997, 1001, 923), (918, 917, 995, 996), (1030, 995, 1002, 1037), (1039, 1024, 1001, 1040), (1024, 1015, 997, 1001), (332, 1040, 1001, 1036), (997, 1032, 1036, 1001), (996, 995, 1030, 1031), (674, 17, 18, 19, 20, 675), (10, 95, 25, 667, 14, 12), (684, 27, 94, 24), (28, 685, 25, 95), (679, 22, 27, 684), (16, 673, 685, 28), (87, 52, 53, 54, 55, 88), (45, 229, 60, 80, 49, 47), (97, 62, 227, 59), (63, 98, 60, 229), (92, 57, 62, 97), (51, 86, 98, 63), (17, 87, 88, 89, 90, 18), (80, 60, 95, 10, 84, 82), (27, 97, 59, 94), (98, 28, 95, 60), (22, 92, 97, 27), (86, 16, 28, 98), (122, 157, 158, 124, 125, 123), (168, 131, 155, 156), (152, 128, 198, 117, 119, 116), (105, 141, 158, 157), (132, 167, 130, 200), (168, 133, 198, 128), (155, 131, 167, 162), (127, 162, 167, 132), (156, 121, 133, 168), (157, 498, 499, 159, 160, 158), (509, 166, 496, 497), (493, 163, 128, 152, 154, 151), (140, 482, 499, 498), (167, 508, 165, 130), (509, 168, 128, 163), (496, 166, 508, 503), (162, 503, 508, 167), (497, 156, 168, 509), (192, 122, 123, 194, 195, 193), (133, 201, 120, 121), (117, 198, 225, 187, 189, 186), (175, 106, 123, 122), (202, 132, 200, 228), (133, 203, 225, 198), (120, 201, 132, 127), (197, 127, 132, 202), (121, 191, 203, 133), (52, 192, 193, 222, 223, 53), (203, 230, 190, 191), (210, 176, 193, 192), (190, 230, 202, 197), (57, 197, 202, 62), (191, 51, 63, 203), (254, 289, 290, 256, 257, 255), (300, 263, 287, 288), (284, 260, 434, 249, 251, 248), (237, 273, 290, 289), (264, 299, 262, 436), (300, 265, 434, 260), (287, 263, 299, 294), (259, 294, 299, 264), (288, 253, 265, 300), (289, 359, 360, 291, 292, 290), (370, 298, 357, 358), (354, 295, 260, 284, 286, 283), (272, 343, 360, 359), (299, 369, 297, 262), (370, 300, 260, 295), (357, 298, 369, 364), (294, 364, 369, 299), (358, 288, 300, 370), (324, 1032, 1033, 326, 327, 325), (1043, 333, 1030, 1031), (1027, 330, 365, 319, 321, 318), (307, 1016, 1033, 1032), (334, 1042, 332, 367), (1043, 335, 365, 330), (1030, 333, 1042, 1037), (329, 1037, 1042, 334), (1031, 323, 335, 1043), (359, 324, 325, 361, 362, 360), (335, 368, 322, 323), (319, 365, 295, 354, 356, 353), (342, 308, 325, 324), (369, 334, 367, 297), (335, 370, 295, 365), (322, 368, 334, 329), (364, 329, 334, 369), (323, 358, 370, 335), (394, 428, 429, 396, 397, 395), (439, 402, 426, 427), (423, 399, 469, 389, 391, 388), (377, 412, 429, 428), (403, 438, 401, 471), (439, 404, 469, 399), (426, 402, 438, 433), (398, 433, 438, 403), (427, 393, 404, 439), (428, 254, 255, 430, 431, 429), (265, 437, 252, 253), (249, 434, 399, 423, 425, 422), (411, 238, 255, 254), (438, 264, 436, 401), (265, 439, 399, 434), (252, 437, 264, 259), (433, 259, 264, 438), (253, 427, 439, 265), (463, 394, 395, 465, 466, 464), (404, 472, 392, 393), (389, 469, 504, 458, 460, 457), (446, 378, 395, 394), (473, 403, 471, 506), (404, 474, 504, 469), (392, 472, 403, 398), (468, 398, 403, 473), (393, 462, 474, 404), (498, 463, 464, 500, 501, 499), (474, 507, 461, 462), (458, 504, 163, 493, 495, 492), (481, 447, 464, 463), (508, 473, 506, 165), (474, 509, 163, 504), (461, 507, 473, 468), (503, 468, 473, 508), (462, 497, 509, 474), (849, 533, 534, 535, 536, 850), (526, 577, 541, 842, 530, 528), (859, 543, 576, 540), (544, 860, 541, 577), (854, 538, 543, 859), (532, 848, 860, 544), (533, 568, 569, 570, 571, 534), (561, 647, 577, 526, 565, 563), (543, 579, 646, 576), (580, 544, 577, 647), (538, 574, 579, 543), (567, 532, 544, 580), (639, 604, 605, 606, 607, 640), (597, 752, 612, 632, 601, 599), (649, 614, 751, 611), (615, 650, 612, 752), (644, 609, 614, 649), (603, 638, 650, 615), (568, 639, 640, 641, 642, 569), (632, 612, 647, 561, 636, 634), (579, 649, 611, 646), (650, 580, 647, 612), (574, 644, 649, 579), (638, 567, 580, 650), (709, 674, 675, 676, 677, 710), (667, 25, 682, 702, 671, 669), (719, 684, 24, 681), (685, 720, 682, 25), (714, 679, 684, 719), (673, 708, 720, 685), (744, 709, 710, 711, 712, 745), (702, 682, 717, 737, 706, 704), (754, 719, 681, 716), (720, 755, 717, 682), (749, 714, 719, 754), (708, 743, 755, 720), (604, 744, 745, 746, 747, 605), (737, 717, 752, 597, 741, 739), (614, 754, 716, 751), (755, 615, 752, 717), (609, 749, 754, 614), (743, 603, 615, 755), (959, 779, 780, 781, 782, 961), (772, 822, 787, 949, 776, 774), (970, 789, 821, 786), (790, 971, 787, 822), (966, 784, 789, 970), (778, 956, 971, 790), (779, 814, 815, 816, 817, 780), (807, 892, 822, 772, 811, 809), (789, 824, 891, 821), (825, 790, 822, 892), (784, 819, 824, 789), (813, 778, 790, 825), (884, 849, 850, 851, 852, 885), (842, 541, 857, 877, 846, 844), (894, 859, 540, 856), (860, 895, 857, 541), (889, 854, 859, 894), (848, 883, 895, 860), (814, 884, 885, 886, 887, 815), (877, 857, 892, 807, 881, 879), (824, 894, 856, 891), (895, 825, 892, 857), (819, 889, 894, 824), (883, 813, 825, 895), (919, 960, 962, 921, 922, 920), (973, 928, 957, 958), (952, 925, 1003, 914, 916, 913), (902, 939, 962, 960), (929, 972, 927, 1005), (973, 930, 1003, 925), (957, 928, 972, 967), (924, 967, 972, 929), (958, 918, 930, 973), (997, 919, 920, 999, 1000, 998), (930, 1006, 917, 918), (914, 1003, 1038, 992, 994, 991), (980, 903, 920, 919), (1007, 929, 1005, 1040), (930, 1008, 1038, 1003), (917, 1006, 929, 924), (1002, 924, 929, 1007), (918, 996, 1008, 930), (1032, 997, 998, 1034, 1035, 1033), (1008, 1041, 995, 996), (992, 1038, 330, 1027, 1029, 1026), (1015, 981, 998, 997), (1042, 1007, 1040, 332), (1008, 1043, 330, 1038), (995, 1041, 1007, 1002), (1037, 1002, 1007, 1042), (996, 1031, 1043, 1008)])
me_cube_001.materials.append(mat_material)
me_cube_001.use_remesh_preserve_volume = False
me_cube_001.use_remesh_preserve_attributes = False
me_cube_001.use_mirror_vertex_groups = False
me_cube_001.update()
me_cube_010 = bpy.data.meshes.new('Cube.010')
me_cube_010.from_pydata([(-0.00525, -0.01, -0.009), (-0.00525, 0.01, -0.009), (0.00525, 0.01, -0.009), (0.00525, -0.01, -0.009), (-0.00525, -0.01, 0.009), (-0.00525, 0.01, 0.009), (0.00525, 0.01, 0.009), (0.00525, -0.01, 0.009)], [], [(4, 5, 1, 0), (5, 6, 2, 1), (6, 7, 3, 2), (7, 4, 0, 3), (0, 1, 2, 3), (7, 6, 5, 4)])
me_cube_010.use_remesh_preserve_volume = False
me_cube_010.use_remesh_preserve_attributes = False
me_cube_010.use_mirror_vertex_groups = False
me_cube_010.update()

# ---- objects
ob_cap = bpy.data.objects.new('cap', me_cylinder_001)
ob_cube_033 = bpy.data.objects.new('Cube.033', me_cube_004)
ob_cylinder = bpy.data.objects.new('Cylinder', me_cylinder)
ob_joinddouble_000 = bpy.data.objects.new('joindDouble.000', me_cube_020)
ob_clamphole_002 = bpy.data.objects.new('clampHole.002', me_cube_003)
ob_cube_032 = bpy.data.objects.new('Cube.032', me_cube)
ob_cube_031 = bpy.data.objects.new('Cube.031', me_cube)
ob_cube_030 = bpy.data.objects.new('Cube.030', me_cube)
ob_cube_029 = bpy.data.objects.new('Cube.029', me_cube)
ob_cube_028 = bpy.data.objects.new('Cube.028', me_cube)
ob_cube_027 = bpy.data.objects.new('Cube.027', me_cube)
ob_cube_026 = bpy.data.objects.new('Cube.026', me_cube)
ob_cube_025 = bpy.data.objects.new('Cube.025', me_cube)
ob_cube_024 = bpy.data.objects.new('Cube.024', me_cube)
ob_cube_023 = bpy.data.objects.new('Cube.023', me_cube)
ob_cube_022 = bpy.data.objects.new('Cube.022', me_cube)
ob_cube_021 = bpy.data.objects.new('Cube.021', me_cube)
ob_cube_020 = bpy.data.objects.new('Cube.020', me_cube)
ob_cube_019 = bpy.data.objects.new('Cube.019', me_cube)
ob_cube_018 = bpy.data.objects.new('Cube.018', me_cube)
ob_cube_017 = bpy.data.objects.new('Cube.017', me_cube_001)
ob_cube_016 = bpy.data.objects.new('Cube.016', me_cube_001)
ob_cube_015 = bpy.data.objects.new('Cube.015', me_cube_001)
ob_cube_014 = bpy.data.objects.new('Cube.014', me_cube_001)
ob_cube_013 = bpy.data.objects.new('Cube.013', me_cube_001)
ob_cube_012 = bpy.data.objects.new('Cube.012', me_cube_001)
ob_cube_011 = bpy.data.objects.new('Cube.011', me_cube_001)
ob_cube_010 = bpy.data.objects.new('Cube.010', me_cube_001)
ob_cube_009 = bpy.data.objects.new('Cube.009', me_cube_001)
ob_cube_008 = bpy.data.objects.new('Cube.008', me_cube_001)
ob_cube_007 = bpy.data.objects.new('Cube.007', me_cube_001)
ob_cube_006 = bpy.data.objects.new('Cube.006', me_cube_001)
ob_cube_005 = bpy.data.objects.new('Cube.005', me_cube_001)
ob_cube_004 = bpy.data.objects.new('Cube.004', me_cube_001)
ob_cube_003 = bpy.data.objects.new('Cube.003', me_cube_001)
ob_cube_001 = bpy.data.objects.new('Cube.001', me_cube_001)
ob_cube = bpy.data.objects.new('Cube', me_cube)
ob_lamp = bpy.data.objects.new('Lamp', light_lamp)
ob_camera = bpy.data.objects.new('Camera', cam_camera)
ob_cube_002 = bpy.data.objects.new('Cube.002', me_cube_001)
ob_clamphole_001 = bpy.data.objects.new('clampHole.001', me_cube_003)
ob_clamphole_022 = bpy.data.objects.new('clampHole.022', me_cube_010)
ob_clamphole_023 = bpy.data.objects.new('clampHole.023', me_cube_010)
ob_joinddouble_003 = bpy.data.objects.new('joindDouble.003', me_cube_020)
ob_clamphole_000 = bpy.data.objects.new('clampHole.000', me_cube_003)
ob_cube_067 = bpy.data.objects.new('Cube.067', me_cube_001)
ob_cube_066 = bpy.data.objects.new('Cube.066', me_cube_001)
ob_cube_065 = bpy.data.objects.new('Cube.065', me_cube_001)
ob_cube_064 = bpy.data.objects.new('Cube.064', me_cube_001)
ob_cube_063 = bpy.data.objects.new('Cube.063', me_cube_001)
ob_cube_062 = bpy.data.objects.new('Cube.062', me_cube_001)
ob_cube_061 = bpy.data.objects.new('Cube.061', me_cube_001)
ob_cube_060 = bpy.data.objects.new('Cube.060', me_cube_001)
ob_cube_059 = bpy.data.objects.new('Cube.059', me_cube_001)
ob_cube_058 = bpy.data.objects.new('Cube.058', me_cube_001)
ob_cube_056 = bpy.data.objects.new('Cube.056', me_cube_001)
ob_cube_055 = bpy.data.objects.new('Cube.055', me_cube_001)
ob_cube_054 = bpy.data.objects.new('Cube.054', me_cube_001)
ob_cube_053 = bpy.data.objects.new('Cube.053', me_cube_001)
ob_cube_052 = bpy.data.objects.new('Cube.052', me_cube_001)
ob_cube_051 = bpy.data.objects.new('Cube.051', me_cube_001)
ob_cube_050 = bpy.data.objects.new('Cube.050', me_cube_001)
ob_cube_049 = bpy.data.objects.new('Cube.049', me_cube_001)
ob_cube_048 = bpy.data.objects.new('Cube.048', me_cube_001)
ob_cube_047 = bpy.data.objects.new('Cube.047', me_cube_001)
ob_cube_046 = bpy.data.objects.new('Cube.046', me_cube_001)
ob_cube_045 = bpy.data.objects.new('Cube.045', me_cube_001)
ob_cube_044 = bpy.data.objects.new('Cube.044', me_cube_001)
ob_cube_043 = bpy.data.objects.new('Cube.043', me_cube_001)
ob_cube_042 = bpy.data.objects.new('Cube.042', me_cube_001)
ob_cube_041 = bpy.data.objects.new('Cube.041', me_cube_001)
ob_cube_040 = bpy.data.objects.new('Cube.040', me_cube_001)
ob_cube_039 = bpy.data.objects.new('Cube.039', me_cube_001)
ob_cube_038 = bpy.data.objects.new('Cube.038', me_cube_001)
ob_cube_037 = bpy.data.objects.new('Cube.037', me_cube_001)
ob_joinddouble_001 = bpy.data.objects.new('joindDouble.001', me_cube_020)
ob_cube_036 = bpy.data.objects.new('Cube.036', me_cube_004)
ob_cap_001 = bpy.data.objects.new('cap.001', me_cylinder_001)
ob_cube_057 = bpy.data.objects.new('Cube.057', me_cube)
ob_cube_035 = bpy.data.objects.new('Cube.035', me_cube_001)
ob_cube_034 = bpy.data.objects.new('Cube.034', me_cube)
ob_cube_078 = bpy.data.objects.new('Cube.078', me_cube_001)
ob_clamphole_003 = bpy.data.objects.new('clampHole.003', me_cube_003)

# ---- transforms, parenting, visibility, modifiers, constraints
ob_cap.location = (0.0, 0.0, -0.1)
ob_cap.scale = (0.7651, 0.7651, 0.3825)
ob_cap.lineart.crease_threshold = 0.0
ob_cube_033.location = (0.0, 0.0, 1.0)
ob_cube_033.lineart.crease_threshold = 0.0
ob_cylinder.location = (0.0, 0.0, -4.5)
ob_cylinder.scale = (1.0, 1.0, 0.5)
ob_cylinder.lineart.crease_threshold = 0.0
ob_joinddouble_000.location = (0.0, 0.0, 0.86)
ob_joinddouble_000.rotation_euler = (1.571, -8.782e-07, 1.571)
ob_joinddouble_000.scale = (2.0, 2.0, 2.0)
ob_joinddouble_000.lineart.crease_threshold = 0.0
ob_clamphole_002.location = (0.0, -5.0, 0.65)
ob_clamphole_002.rotation_euler = (-1.571, -1.51e-07, 3.142)
ob_clamphole_002.scale = (2.0, 2.0, 2.0)
ob_clamphole_002.lineart.crease_threshold = 0.0
ob_cube_032.location = (0.0, 0.0, 0.0)
ob_cube_032.rotation_euler = (0.0, -0.0, 1.676)
ob_cube_032.lock_rotations_4d = False
ob_cube_032.empty_display_type = 'ARROWS'
ob_cube_032.lineart.crease_threshold = 0.0
ob_cube_031.location = (0.0, 0.0, 0.0)
ob_cube_031.rotation_euler = (0.0, -0.0, 1.885)
ob_cube_031.lock_rotations_4d = False
ob_cube_031.empty_display_type = 'ARROWS'
ob_cube_031.lineart.crease_threshold = 0.0
ob_cube_030.location = (0.0, 0.0, 0.0)
ob_cube_030.rotation_euler = (0.0, -0.0, 2.304)
ob_cube_030.lock_rotations_4d = False
ob_cube_030.empty_display_type = 'ARROWS'
ob_cube_030.lineart.crease_threshold = 0.0
ob_cube_029.location = (0.0, 0.0, 0.0)
ob_cube_029.rotation_euler = (0.0, -0.0, 2.094)
ob_cube_029.lock_rotations_4d = False
ob_cube_029.empty_display_type = 'ARROWS'
ob_cube_029.lineart.crease_threshold = 0.0
ob_cube_028.location = (0.0, 0.0, 0.0)
ob_cube_028.rotation_euler = (0.0, -0.0, 2.932)
ob_cube_028.lock_rotations_4d = False
ob_cube_028.empty_display_type = 'ARROWS'
ob_cube_028.lineart.crease_threshold = 0.0
ob_cube_027.location = (0.0, 0.0, 0.0)
ob_cube_027.rotation_euler = (0.0, -0.0, 3.142)
ob_cube_027.lock_rotations_4d = False
ob_cube_027.empty_display_type = 'ARROWS'
ob_cube_027.lineart.crease_threshold = 0.0
ob_cube_026.location = (0.0, 0.0, 0.0)
ob_cube_026.rotation_euler = (0.0, -0.0, 2.723)
ob_cube_026.lock_rotations_4d = False
ob_cube_026.empty_display_type = 'ARROWS'
ob_cube_026.lineart.crease_threshold = 0.0
ob_cube_025.location = (0.0, 0.0, 0.0)
ob_cube_025.rotation_euler = (0.0, -0.0, 2.513)
ob_cube_025.lock_rotations_4d = False
ob_cube_025.empty_display_type = 'ARROWS'
ob_cube_025.lineart.crease_threshold = 0.0
ob_cube_024.location = (0.0, 0.0, 0.0)
ob_cube_024.rotation_euler = (0.0, -0.0, 0.8378)
ob_cube_024.lock_rotations_4d = False
ob_cube_024.empty_display_type = 'ARROWS'
ob_cube_024.lineart.crease_threshold = 0.0
ob_cube_023.location = (0.0, 0.0, 0.0)
ob_cube_023.rotation_euler = (0.0, -0.0, 1.047)
ob_cube_023.lock_rotations_4d = False
ob_cube_023.empty_display_type = 'ARROWS'
ob_cube_023.lineart.crease_threshold = 0.0
ob_cube_022.location = (0.0, 0.0, 0.0)
ob_cube_022.rotation_euler = (0.0, -0.0, 1.466)
ob_cube_022.lock_rotations_4d = False
ob_cube_022.empty_display_type = 'ARROWS'
ob_cube_022.lineart.crease_threshold = 0.0
ob_cube_021.location = (0.0, 0.0, 0.0)
ob_cube_021.rotation_euler = (0.0, -0.0, 1.257)
ob_cube_021.lock_rotations_4d = False
ob_cube_021.empty_display_type = 'ARROWS'
ob_cube_021.lineart.crease_threshold = 0.0
ob_cube_020.location = (0.0, 0.0, 0.0)
ob_cube_020.rotation_euler = (0.0, -0.0, 0.4189)
ob_cube_020.lock_rotations_4d = False
ob_cube_020.empty_display_type = 'ARROWS'
ob_cube_020.lineart.crease_threshold = 0.0
ob_cube_019.location = (0.0, 0.0, 0.0)
ob_cube_019.rotation_euler = (0.0, -0.0, 0.6283)
ob_cube_019.lock_rotations_4d = False
ob_cube_019.empty_display_type = 'ARROWS'
ob_cube_019.lineart.crease_threshold = 0.0
ob_cube_018.location = (0.0, 0.0, 0.0)
ob_cube_018.rotation_euler = (0.0, -0.0, 0.2094)
ob_cube_018.lock_rotations_4d = False
ob_cube_018.empty_display_type = 'ARROWS'
ob_cube_018.lineart.crease_threshold = 0.0
ob_cube_017.location = (0.0, 0.0, 0.0)
ob_cube_017.rotation_euler = (0.0, -0.0, 1.676)
ob_cube_017.lock_rotations_4d = False
ob_cube_017.empty_display_type = 'ARROWS'
ob_cube_017.lineart.crease_threshold = 0.0
ob_cube_016.location = (0.0, 0.0, 0.0)
ob_cube_016.rotation_euler = (0.0, -0.0, 1.885)
ob_cube_016.lock_rotations_4d = False
ob_cube_016.empty_display_type = 'ARROWS'
ob_cube_016.lineart.crease_threshold = 0.0
ob_cube_015.location = (0.0, 0.0, 0.0)
ob_cube_015.rotation_euler = (0.0, -0.0, 2.304)
ob_cube_015.lock_rotations_4d = False
ob_cube_015.empty_display_type = 'ARROWS'
ob_cube_015.lineart.crease_threshold = 0.0
ob_cube_014.location = (0.0, 0.0, 0.0)
ob_cube_014.rotation_euler = (0.0, -0.0, 2.094)
ob_cube_014.lock_rotations_4d = False
ob_cube_014.empty_display_type = 'ARROWS'
ob_cube_014.lineart.crease_threshold = 0.0
ob_cube_013.location = (0.0, 0.0, 0.0)
ob_cube_013.rotation_euler = (0.0, -0.0, 2.932)
ob_cube_013.lock_rotations_4d = False
ob_cube_013.empty_display_type = 'ARROWS'
ob_cube_013.lineart.crease_threshold = 0.0
ob_cube_012.location = (0.0, 0.0, 0.0)
ob_cube_012.rotation_euler = (0.0, -0.0, 3.142)
ob_cube_012.lock_rotations_4d = False
ob_cube_012.empty_display_type = 'ARROWS'
ob_cube_012.lineart.crease_threshold = 0.0
ob_cube_011.location = (0.0, 0.0, 0.0)
ob_cube_011.rotation_euler = (0.0, -0.0, 2.723)
ob_cube_011.lock_rotations_4d = False
ob_cube_011.empty_display_type = 'ARROWS'
ob_cube_011.lineart.crease_threshold = 0.0
ob_cube_010.location = (0.0, 0.0, 0.0)
ob_cube_010.rotation_euler = (0.0, -0.0, 2.513)
ob_cube_010.lock_rotations_4d = False
ob_cube_010.empty_display_type = 'ARROWS'
ob_cube_010.lineart.crease_threshold = 0.0
ob_cube_009.location = (0.0, 0.0, 0.0)
ob_cube_009.rotation_euler = (0.0, -0.0, 0.8378)
ob_cube_009.lock_rotations_4d = False
ob_cube_009.empty_display_type = 'ARROWS'
ob_cube_009.lineart.crease_threshold = 0.0
ob_cube_008.location = (0.0, 0.0, 0.0)
ob_cube_008.rotation_euler = (0.0, -0.0, 1.047)
ob_cube_008.lock_rotations_4d = False
ob_cube_008.empty_display_type = 'ARROWS'
ob_cube_008.lineart.crease_threshold = 0.0
ob_cube_007.location = (0.0, 0.0, 0.0)
ob_cube_007.rotation_euler = (0.0, -0.0, 1.466)
ob_cube_007.lock_rotations_4d = False
ob_cube_007.empty_display_type = 'ARROWS'
ob_cube_007.lineart.crease_threshold = 0.0
ob_cube_006.location = (0.0, 0.0, 0.0)
ob_cube_006.rotation_euler = (0.0, -0.0, 1.257)
ob_cube_006.lock_rotations_4d = False
ob_cube_006.empty_display_type = 'ARROWS'
ob_cube_006.lineart.crease_threshold = 0.0
ob_cube_005.location = (0.0, 0.0, 0.0)
ob_cube_005.rotation_euler = (0.0, -0.0, 0.4189)
ob_cube_005.lock_rotations_4d = False
ob_cube_005.empty_display_type = 'ARROWS'
ob_cube_005.lineart.crease_threshold = 0.0
ob_cube_004.location = (0.0, 0.0, 0.0)
ob_cube_004.rotation_euler = (0.0, -0.0, 0.6283)
ob_cube_004.lock_rotations_4d = False
ob_cube_004.empty_display_type = 'ARROWS'
ob_cube_004.lineart.crease_threshold = 0.0
ob_cube_003.location = (0.0, 0.0, 0.0)
ob_cube_003.rotation_euler = (0.0, -0.0, 0.2094)
ob_cube_003.lock_rotations_4d = False
ob_cube_003.empty_display_type = 'ARROWS'
ob_cube_003.lineart.crease_threshold = 0.0
ob_cube_001.location = (0.0, 0.0, 0.0)
ob_cube_001.lock_rotations_4d = False
ob_cube_001.empty_display_type = 'ARROWS'
ob_cube_001.lineart.crease_threshold = 0.0
ob_cube.location = (0.0, 0.0, 0.0)
ob_cube.lock_rotations_4d = False
ob_cube.empty_display_type = 'ARROWS'
ob_cube.lineart.crease_threshold = 0.0
ob_lamp.location = (4.076, 1.005, 5.904)
ob_lamp.rotation_euler = (0.6503, 0.05522, 1.866)
ob_lamp.lock_rotations_4d = False
ob_lamp.empty_display_type = 'ARROWS'
ob_lamp.color = (0.0, 0.0, 0.0, 0.0)
ob_lamp.lineart.crease_threshold = 0.0
ob_camera.location = (7.481, -6.508, 5.344)
ob_camera.rotation_euler = (1.109, 0.01082, 0.8149)
ob_camera.lock_rotations_4d = False
ob_camera.empty_display_type = 'ARROWS'
ob_camera.color = (0.0, 0.0, 0.0, 0.0)
ob_camera.display_type = 'WIRE'
ob_camera.lineart.crease_threshold = 0.0
ob_cube_002.location = (0.0, 0.0, 0.0)
ob_cube_002.lock_rotations_4d = False
ob_cube_002.empty_display_type = 'ARROWS'
ob_cube_002.lineart.crease_threshold = 0.0
ob_clamphole_001.location = (0.0, 0.0, 0.0)
ob_clamphole_001.rotation_euler = (0.0, -0.0, 3.142)
ob_clamphole_001.lineart.crease_threshold = 0.0
ob_clamphole_022.location = (2.513, -0.02, 0.01)
ob_clamphole_022.rotation_euler = (0.0, -0.0, 3.142)
ob_clamphole_022.scale = (10.0, 5.0, 10.0)
ob_clamphole_022.lineart.crease_threshold = 0.0
ob_clamphole_023.location = (0.5031, 0.2404, 0.009434)
ob_clamphole_023.rotation_euler = (0.0, -0.0, 3.142)
ob_clamphole_023.scale = (10.0, 10.0, 10.0)
ob_clamphole_023.lineart.crease_threshold = 0.0
ob_joinddouble_003.location = (0.0, 0.0, 0.0)
ob_joinddouble_003.rotation_euler = (-0.0, 1.571, 0.0)
ob_joinddouble_003.lineart.crease_threshold = 0.0
ob_clamphole_000.location = (0.0, 0.0, 0.65)
ob_clamphole_000.rotation_euler = (-1.571, -1.51e-07, 3.142)
ob_clamphole_000.scale = (2.0, 4.0, 2.0)
ob_clamphole_000.lineart.crease_threshold = 0.0
ob_cube_067.location = (0.0, 0.0, 0.0)
ob_cube_067.rotation_euler = (0.0, -0.0, 3.351)
ob_cube_067.lock_rotations_4d = False
ob_cube_067.empty_display_type = 'ARROWS'
ob_cube_067.lineart.crease_threshold = 0.0
ob_cube_066.location = (0.0, 0.0, 0.0)
ob_cube_066.rotation_euler = (0.0, -0.0, 3.56)
ob_cube_066.lock_rotations_4d = False
ob_cube_066.empty_display_type = 'ARROWS'
ob_cube_066.lineart.crease_threshold = 0.0
ob_cube_065.location = (0.0, 0.0, 0.0)
ob_cube_065.rotation_euler = (0.0, -0.0, 3.979)
ob_cube_065.lock_rotations_4d = False
ob_cube_065.empty_display_type = 'ARROWS'
ob_cube_065.lineart.crease_threshold = 0.0
ob_cube_064.location = (0.0, 0.0, 0.0)
ob_cube_064.rotation_euler = (0.0, -0.0, 3.77)
ob_cube_064.lock_rotations_4d = False
ob_cube_064.empty_display_type = 'ARROWS'
ob_cube_064.lineart.crease_threshold = 0.0
ob_cube_063.location = (0.0, 0.0, 0.0)
ob_cube_063.rotation_euler = (0.0, -0.0, 4.608)
ob_cube_063.lock_rotations_4d = False
ob_cube_063.empty_display_type = 'ARROWS'
ob_cube_063.lineart.crease_threshold = 0.0
ob_cube_062.location = (0.0, 0.0, 0.0)
ob_cube_062.rotation_euler = (0.0, 0.0, 4.817)
ob_cube_062.lock_rotations_4d = False
ob_cube_062.empty_display_type = 'ARROWS'
ob_cube_062.lineart.crease_threshold = 0.0
ob_cube_061.location = (0.0, 0.0, 0.0)
ob_cube_061.rotation_euler = (0.0, -0.0, 4.398)
ob_cube_061.lock_rotations_4d = False
ob_cube_061.empty_display_type = 'ARROWS'
ob_cube_061.lineart.crease_threshold = 0.0
ob_cube_060.location = (0.0, 0.0, 0.0)
ob_cube_060.rotation_euler = (0.0, -0.0, 4.189)
ob_cube_060.lock_rotations_4d = False
ob_cube_060.empty_display_type = 'ARROWS'
ob_cube_060.lineart.crease_threshold = 0.0
ob_cube_059.location = (0.0, 0.0, 0.0)
ob_cube_059.rotation_euler = (0.0, 0.0, 5.864)
ob_cube_059.lock_rotations_4d = False
ob_cube_059.empty_display_type = 'ARROWS'
ob_cube_059.lineart.crease_threshold = 0.0
ob_cube_058.location = (0.0, 0.0, 0.0)
ob_cube_058.rotation_euler = (0.0, 0.0, 6.074)
ob_cube_058.lock_rotations_4d = False
ob_cube_058.empty_display_type = 'ARROWS'
ob_cube_058.lineart.crease_threshold = 0.0
ob_cube_056.location = (0.0, 0.0, 0.0)
ob_cube_056.rotation_euler = (0.0, 0.0, 6.283)
ob_cube_056.lock_rotations_4d = False
ob_cube_056.empty_display_type = 'ARROWS'
ob_cube_056.lineart.crease_threshold = 0.0
ob_cube_055.location = (0.0, 0.0, 0.0)
ob_cube_055.rotation_euler = (0.0, 0.0, 5.445)
ob_cube_055.lock_rotations_4d = False
ob_cube_055.empty_display_type = 'ARROWS'
ob_cube_055.lineart.crease_threshold = 0.0
ob_cube_054.location = (0.0, 0.0, 0.0)
ob_cube_054.rotation_euler = (0.0, 0.0, 5.655)
ob_cube_054.lock_rotations_4d = False
ob_cube_054.empty_display_type = 'ARROWS'
ob_cube_054.lineart.crease_threshold = 0.0
ob_cube_053.location = (0.0, 0.0, 0.0)
ob_cube_053.rotation_euler = (0.0, 0.0, 5.236)
ob_cube_053.lock_rotations_4d = False
ob_cube_053.empty_display_type = 'ARROWS'
ob_cube_053.lineart.crease_threshold = 0.0
ob_cube_052.location = (0.0, 0.0, 0.0)
ob_cube_052.rotation_euler = (0.0, 0.0, 5.027)
ob_cube_052.lock_rotations_4d = False
ob_cube_052.empty_display_type = 'ARROWS'
ob_cube_052.lineart.crease_threshold = 0.0
ob_cube_051.location = (0.0, 0.0, 0.0)
ob_cube_051.rotation_euler = (0.0, -0.0, 1.676)
ob_cube_051.lock_rotations_4d = False
ob_cube_051.empty_display_type = 'ARROWS'
ob_cube_051.lineart.crease_threshold = 0.0
ob_cube_050.location = (0.0, 0.0, 0.0)
ob_cube_050.rotation_euler = (0.0, -0.0, 1.885)
ob_cube_050.lock_rotations_4d = False
ob_cube_050.empty_display_type = 'ARROWS'
ob_cube_050.lineart.crease_threshold = 0.0
ob_cube_049.location = (0.0, 0.0, 0.0)
ob_cube_049.rotation_euler = (0.0, -0.0, 2.304)
ob_cube_049.lock_rotations_4d = False
ob_cube_049.empty_display_type = 'ARROWS'
ob_cube_049.lineart.crease_threshold = 0.0
ob_cube_048.location = (0.0, 0.0, 0.0)
ob_cube_048.rotation_euler = (0.0, -0.0, 2.094)
ob_cube_048.lock_rotations_4d = False
ob_cube_048.empty_display_type = 'ARROWS'
ob_cube_048.lineart.crease_threshold = 0.0
ob_cube_047.location = (0.0, 0.0, 0.0)
ob_cube_047.rotation_euler = (0.0, -0.0, 2.932)
ob_cube_047.lock_rotations_4d = False
ob_cube_047.empty_display_type = 'ARROWS'
ob_cube_047.lineart.crease_threshold = 0.0
ob_cube_046.location = (0.0, 0.0, 0.0)
ob_cube_046.rotation_euler = (0.0, -0.0, 3.142)
ob_cube_046.lock_rotations_4d = False
ob_cube_046.empty_display_type = 'ARROWS'
ob_cube_046.lineart.crease_threshold = 0.0
ob_cube_045.location = (0.0, 0.0, 0.0)
ob_cube_045.rotation_euler = (0.0, -0.0, 2.723)
ob_cube_045.lock_rotations_4d = False
ob_cube_045.empty_display_type = 'ARROWS'
ob_cube_045.lineart.crease_threshold = 0.0
ob_cube_044.location = (0.0, 0.0, 0.0)
ob_cube_044.rotation_euler = (0.0, -0.0, 2.513)
ob_cube_044.lock_rotations_4d = False
ob_cube_044.empty_display_type = 'ARROWS'
ob_cube_044.lineart.crease_threshold = 0.0
ob_cube_043.location = (0.0, 0.0, 0.0)
ob_cube_043.rotation_euler = (0.0, -0.0, 0.8378)
ob_cube_043.lock_rotations_4d = False
ob_cube_043.empty_display_type = 'ARROWS'
ob_cube_043.lineart.crease_threshold = 0.0
ob_cube_042.location = (0.0, 0.0, 0.0)
ob_cube_042.rotation_euler = (0.0, -0.0, 1.047)
ob_cube_042.lock_rotations_4d = False
ob_cube_042.empty_display_type = 'ARROWS'
ob_cube_042.lineart.crease_threshold = 0.0
ob_cube_041.location = (0.0, 0.0, 0.0)
ob_cube_041.rotation_euler = (0.0, -0.0, 1.466)
ob_cube_041.lock_rotations_4d = False
ob_cube_041.empty_display_type = 'ARROWS'
ob_cube_041.lineart.crease_threshold = 0.0
ob_cube_040.location = (0.0, 0.0, 0.0)
ob_cube_040.rotation_euler = (0.0, -0.0, 1.257)
ob_cube_040.lock_rotations_4d = False
ob_cube_040.empty_display_type = 'ARROWS'
ob_cube_040.lineart.crease_threshold = 0.0
ob_cube_039.location = (0.0, 0.0, 0.0)
ob_cube_039.rotation_euler = (0.0, -0.0, 0.4189)
ob_cube_039.lock_rotations_4d = False
ob_cube_039.empty_display_type = 'ARROWS'
ob_cube_039.lineart.crease_threshold = 0.0
ob_cube_038.location = (0.0, 0.0, 0.0)
ob_cube_038.rotation_euler = (0.0, -0.0, 0.6283)
ob_cube_038.lock_rotations_4d = False
ob_cube_038.empty_display_type = 'ARROWS'
ob_cube_038.lineart.crease_threshold = 0.0
ob_cube_037.location = (0.0, 0.0, 0.0)
ob_cube_037.rotation_euler = (0.0, -0.0, 0.2094)
ob_cube_037.lock_rotations_4d = False
ob_cube_037.empty_display_type = 'ARROWS'
ob_cube_037.lineart.crease_threshold = 0.0
ob_joinddouble_001.location = (0.0, 0.0, 0.86)
ob_joinddouble_001.rotation_euler = (1.571, -8.782e-07, 1.571)
ob_joinddouble_001.scale = (2.0, 2.0, 2.0)
ob_joinddouble_001.lineart.crease_threshold = 0.0
ob_cube_036.location = (0.0, 0.0, 1.0)
ob_cube_036.lineart.crease_threshold = 0.0
ob_cap_001.location = (0.0, 0.0, -0.1)
ob_cap_001.scale = (0.7651, 0.7651, 0.3825)
ob_cap_001.lineart.crease_threshold = 0.0
ob_cube_057.location = (0.0, 0.0, 0.0)
ob_cube_057.rotation_euler = (0.0, -0.0, 3.142)
ob_cube_057.lock_rotations_4d = False
ob_cube_057.empty_display_type = 'ARROWS'
ob_cube_057.lineart.crease_threshold = 0.0
ob_cube_035.location = (0.0, 0.0, 0.0)
ob_cube_035.rotation_euler = (0.0, -0.0, 3.142)
ob_cube_035.lock_rotations_4d = False
ob_cube_035.empty_display_type = 'ARROWS'
ob_cube_035.lineart.crease_threshold = 0.0
ob_cube_034.location = (0.0, 0.0, 0.0)
ob_cube_034.rotation_euler = (0.0, -0.0, 3.142)
ob_cube_034.lock_rotations_4d = False
ob_cube_034.empty_display_type = 'ARROWS'
ob_cube_034.lineart.crease_threshold = 0.0
ob_cube_078.location = (0.0, 0.0, 0.0)
ob_cube_078.rotation_euler = (0.0, 0.0, 6.283)
ob_cube_078.lock_rotations_4d = False
ob_cube_078.empty_display_type = 'ARROWS'
ob_cube_078.lineart.crease_threshold = 0.0
ob_clamphole_003.location = (0.0, 0.0, 5.65)
ob_clamphole_003.rotation_euler = (-1.571, -1.51e-07, 3.142)
ob_clamphole_003.scale = (2.0, 4.0, 2.0)
ob_clamphole_003.lineart.crease_threshold = 0.0

# ---- collection membership
col_collection_1.objects.link(ob_cap)
col_collection_1.objects.link(ob_cube_033)
col_collection_1.objects.link(ob_cylinder)
col_collection_1.objects.link(ob_joinddouble_000)
col_collection_1.objects.link(ob_clamphole_002)
col_collection_1.objects.link(ob_cube_032)
col_collection_1.objects.link(ob_cube_031)
col_collection_1.objects.link(ob_cube_030)
col_collection_1.objects.link(ob_cube_029)
col_collection_1.objects.link(ob_cube_028)
col_collection_1.objects.link(ob_cube_027)
col_collection_1.objects.link(ob_cube_026)
col_collection_1.objects.link(ob_cube_025)
col_collection_1.objects.link(ob_cube_024)
col_collection_1.objects.link(ob_cube_023)
col_collection_1.objects.link(ob_cube_022)
col_collection_1.objects.link(ob_cube_021)
col_collection_1.objects.link(ob_cube_020)
col_collection_1.objects.link(ob_cube_019)
col_collection_1.objects.link(ob_cube_018)
col_collection_1.objects.link(ob_cube_017)
col_collection_1.objects.link(ob_cube_016)
col_collection_1.objects.link(ob_cube_015)
col_collection_1.objects.link(ob_cube_014)
col_collection_1.objects.link(ob_cube_013)
col_collection_1.objects.link(ob_cube_012)
col_collection_1.objects.link(ob_cube_011)
col_collection_1.objects.link(ob_cube_010)
col_collection_1.objects.link(ob_cube_009)
col_collection_1.objects.link(ob_cube_008)
col_collection_1.objects.link(ob_cube_007)
col_collection_1.objects.link(ob_cube_006)
col_collection_1.objects.link(ob_cube_005)
col_collection_1.objects.link(ob_cube_004)
col_collection_1.objects.link(ob_cube_003)
col_collection_1.objects.link(ob_cube_001)
col_collection_1.objects.link(ob_cube)
col_collection_1.objects.link(ob_lamp)
col_collection_1.objects.link(ob_camera)
col_collection_2.objects.link(ob_cube_002)
col_collection_5.objects.link(ob_clamphole_001)
col_collection_5.objects.link(ob_clamphole_022)
col_collection_5.objects.link(ob_clamphole_023)
col_collection_5.objects.link(ob_joinddouble_003)
col_collection_6.objects.link(ob_clamphole_000)
col_collection_6.objects.link(ob_cube_067)
col_collection_6.objects.link(ob_cube_066)
col_collection_6.objects.link(ob_cube_065)
col_collection_6.objects.link(ob_cube_064)
col_collection_6.objects.link(ob_cube_063)
col_collection_6.objects.link(ob_cube_062)
col_collection_6.objects.link(ob_cube_061)
col_collection_6.objects.link(ob_cube_060)
col_collection_6.objects.link(ob_cube_059)
col_collection_6.objects.link(ob_cube_058)
col_collection_6.objects.link(ob_cube_056)
col_collection_6.objects.link(ob_cube_055)
col_collection_6.objects.link(ob_cube_054)
col_collection_6.objects.link(ob_cube_053)
col_collection_6.objects.link(ob_cube_052)
col_collection_6.objects.link(ob_cube_051)
col_collection_6.objects.link(ob_cube_050)
col_collection_6.objects.link(ob_cube_049)
col_collection_6.objects.link(ob_cube_048)
col_collection_6.objects.link(ob_cube_047)
col_collection_6.objects.link(ob_cube_046)
col_collection_6.objects.link(ob_cube_045)
col_collection_6.objects.link(ob_cube_044)
col_collection_6.objects.link(ob_cube_043)
col_collection_6.objects.link(ob_cube_042)
col_collection_6.objects.link(ob_cube_041)
col_collection_6.objects.link(ob_cube_040)
col_collection_6.objects.link(ob_cube_039)
col_collection_6.objects.link(ob_cube_038)
col_collection_6.objects.link(ob_cube_037)
col_collection_7.objects.link(ob_joinddouble_001)
col_collection_7.objects.link(ob_cube_036)
col_collection_8.objects.link(ob_cap_001)
col_collection_9.objects.link(ob_cube_057)
col_collection_11.objects.link(ob_cube_035)
col_collection_11.objects.link(ob_cube_034)
col_collection_16.objects.link(ob_cube_078)
col_collection_16.objects.link(ob_clamphole_003)

# ---- scene / render settings (as saved in the file)
scene.camera = ob_camera
scene.frame_start = 1; scene.frame_end = 250; scene.frame_set(1)
scene.render.engine = 'BLENDER_EEVEE_NEXT'
scene.render.resolution_percentage = 50
scene.render.dither_intensity = 0.0
scene.cycles.use_denoising = False
scene.cycles.samples = 10
scene.cycles.sampling_pattern = 'TABULATED_SOBOL'
scene.cycles.light_sampling_threshold = 0.0
scene.cycles.use_adaptive_sampling = False
scene.cycles.use_light_tree = False
scene.cycles.blur_glossy = 0.0
scene.cycles.volume_bounces = 1
scene.cycles.pixel_filter_type = 'GAUSSIAN'
scene.cycles.sample_clamp_indirect = 0.0
scene.view_settings.view_transform = 'Standard'
bpy.context.view_layer.update()
